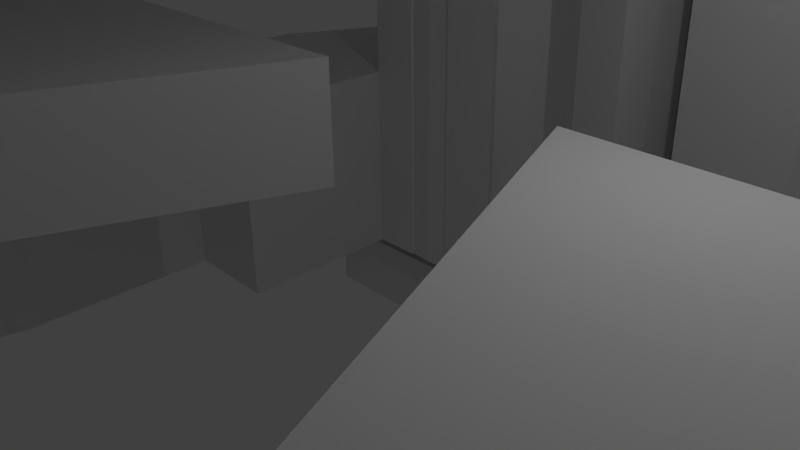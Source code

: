 # Source: Wire_Claw.blend  (saved by Blender 2.71.0; exported with 4.5.12 LTS)
import bpy
from mathutils import Matrix  # noqa: F401  (used for matrix-valued properties, if any)

bpy.ops.wm.read_factory_settings(use_empty=True)
scene = bpy.context.scene
scene.name = 'Scene'

# ---- collections
col_collection_1 = bpy.data.collections.new('Collection 1'); scene.collection.children.link(col_collection_1)

# ---- world
world_world = bpy.data.worlds.new('World'); scene.world = world_world
world_world.color = (0.05088, 0.05088, 0.05088)
world_world.use_sun_shadow = False
world_world.sun_shadow_jitter_overblur = 0.0
world_world.cycles.sampling_method = 'MANUAL'
world_world.cycles.sample_map_resolution = 256

# ---- cameras
cam_camera = bpy.data.cameras.new('Camera')
cam_camera.clip_end = 100.0
cam_camera.lens = 35.0
cam_camera.sensor_width = 32.0
cam_camera.sensor_height = 18.0
cam_camera.ortho_scale = 7.314
cam_camera.dof.focus_distance = 0.0
cam_camera.dof.aperture_fstop = 128.0

# ---- lights
light_lamp = bpy.data.lights.new('Lamp', 'POINT')
light_lamp.transmission_factor = 0.0
light_lamp.cutoff_distance = 30.0
light_lamp.energy = 100.0
light_lamp.shadow_buffer_clip_start = 1.001
light_lamp.shadow_soft_size = 0.1
light_lamp.shadow_maximum_resolution = 0.006
light_lamp.use_absolute_resolution = True
light_lamp.cycles.use_multiple_importance_sampling = False

# ---- meshes
me_plane_009 = bpy.data.meshes.new('Plane.009')
me_plane_009.from_pydata([(-3.19, 4.5, 1.5), (0.0, 4.5, 1.5), (0.0, 8.0, 1.5), (-4.0, 8.0, 1.5), (-4.0, 4.928, 1.5), (-3.735, 4.848, 1.5), (-3.389, 4.663, 1.5), (-4.0, 1.0, 1.5), (0.0, 1.0, 1.5), (-3.086, 4.414, 1.5), (-2.837, 4.111, 1.5), (-2.652, 3.765, 1.5), (-2.538, 3.39, 1.5), (-2.5, 3.0, 1.5), (-2.538, 2.61, 1.5), (-2.652, 2.235, 1.5), (-2.837, 1.889, 1.5), (-3.086, 1.586, 1.5), (-3.389, 1.337, 1.5), (-3.735, 1.152, 1.5), (-4.0, 1.072, 1.5), (3.19, 4.5, 1.5), (3.389, 4.663, 1.5), (3.735, 4.848, 1.5), (4.0, 4.928, 1.5), (4.0, 8.0, 1.5), (0.0, 11.5, 1.5), (-4.0, 11.5, 1.5), (-8.0, 4.5, 1.5), (-5.81, 4.5, 1.5), (-5.611, 4.663, 1.5), (-5.265, 4.848, 1.5), (-4.89, 4.962, 1.5), (-4.5, 5.0, 1.5), (-4.11, 4.962, 1.5), (-8.0, 8.0, 1.5), (-4.5, 1.0, 1.5), (-4.11, 1.038, 1.5), (-4.0, 1.0, 0.0), (0.0, 1.0, 0.0), (4.0, 1.0, 1.5), (4.0, 1.072, 1.5), (3.735, 1.152, 1.5), (3.389, 1.337, 1.5), (3.086, 1.586, 1.5), (2.837, 1.889, 1.5), (2.652, 2.235, 1.5), (2.538, 2.61, 1.5), (2.5, 3.0, 1.5), (2.538, 3.39, 1.5), (2.652, 3.765, 1.5), (2.837, 4.111, 1.5), (3.086, 4.414, 1.5), (3.086, 4.414, 0.0), (3.19, 4.5, 0.0), (3.389, 4.663, 0.0), (3.735, 4.848, 0.0), (4.0, 4.928, 0.0), (4.11, 4.962, 0.0), (4.11, 4.962, 1.5), (5.81, 4.5, 1.5), (8.0, 4.5, 1.5), (8.0, 8.0, 1.5), (4.5, 5.0, 1.5), (4.89, 4.962, 1.5), (5.265, 4.848, 1.5), (5.611, 4.663, 1.5), (4.0, 11.5, 1.5), (0.0, 15.0, 1.5), (-4.0, 15.0, 1.5), (-8.0, 8.0, 0.0), (-8.0, 4.5, 0.0), (-8.0, 1.0, 1.5), (-4.89, 1.038, 1.5), (-5.265, 1.152, 1.5), (-5.611, 1.337, 1.5), (-5.914, 1.586, 1.5), (-6.163, 1.889, 1.5), (-6.348, 2.235, 1.5), (-6.462, 2.61, 1.5), (-6.5, 3.0, 1.5), (-6.462, 3.39, 1.5), (-6.348, 3.765, 1.5), (-6.163, 4.111, 1.5), (-5.914, 4.414, 1.5), (-4.5, 1.0, 0.0), (-4.0, 1.072, 0.0), (-3.735, 1.152, 0.0), (-3.389, 1.337, 0.0), (-3.086, 1.586, 0.0), (-2.837, 1.889, 0.0), (-2.652, 2.235, 0.0), (-2.538, 2.61, 0.0), (-2.5, 3.0, 0.0), (-2.538, 3.39, 0.0), (-2.652, 3.765, 0.0), (-2.837, 4.111, 0.0), (-3.086, 4.414, 0.0), (-3.19, 4.5, 0.0), (0.0, 4.5, 0.0), (4.0, 1.0, 0.0), (4.5, 1.0, 1.5), (4.11, 1.038, 1.5), (4.0, 1.072, 0.0), (3.735, 1.152, 0.0), (3.389, 1.337, 0.0), (3.086, 1.586, 0.0), (2.837, 1.889, 0.0), (2.652, 2.235, 0.0), (2.538, 2.61, 0.0), (2.5, 3.0, 0.0), (2.538, 3.39, 0.0), (2.652, 3.765, 0.0), (2.837, 4.111, 0.0), (0.0, 8.0, 0.0), (4.0, 8.0, 0.0), (8.0, 8.0, 0.0), (8.0, 4.5, 0.0), (5.81, 4.5, 0.0), (5.611, 4.663, 0.0), (5.265, 4.848, 0.0), (4.89, 4.962, 0.0), (4.5, 5.0, 0.0), (5.914, 4.414, 0.0), (5.914, 4.414, 1.5), (8.0, 1.0, 1.5), (6.163, 4.111, 1.5), (6.348, 3.765, 1.5), (6.462, 3.39, 1.5), (6.5, 3.0, 1.5), (6.462, 2.61, 1.5), (6.348, 2.235, 1.5), (6.163, 1.889, 1.5), (5.914, 1.586, 1.5), (5.611, 1.337, 1.5), (5.265, 1.152, 1.5), (4.89, 1.038, 1.5), (4.0, 15.0, 1.5), (-4.0, 11.5, 0.0), (-4.0, 15.0, 0.0), (0.0, 15.0, 0.0), (-4.0, 8.0, 0.0), (-4.0, 4.928, 0.0), (-4.11, 4.962, 0.0), (-4.5, 5.0, 0.0), (-4.89, 4.962, 0.0), (-5.265, 4.848, 0.0), (-5.611, 4.663, 0.0), (-5.81, 4.5, 0.0), (-8.0, 1.0, 0.0), (-4.11, 1.038, 0.0), (-3.389, 4.663, 0.0), (-3.735, 4.848, 0.0), (4.5, 1.0, 0.0), (4.11, 1.038, 0.0), (0.0, 11.5, 0.0), (4.0, 11.5, 0.0), (8.0, 1.0, 0.0), (4.89, 1.038, 0.0), (5.265, 1.152, 0.0), (5.611, 1.337, 0.0), (5.914, 1.586, 0.0), (6.163, 1.889, 0.0), (6.348, 2.235, 0.0), (6.462, 2.61, 0.0), (6.5, 3.0, 0.0), (6.462, 3.39, 0.0), (6.348, 3.765, 0.0), (6.163, 4.111, 0.0), (4.0, 15.0, 0.0), (-5.914, 4.414, 0.0), (-6.163, 4.111, 0.0), (-6.348, 3.765, 0.0), (-6.462, 3.39, 0.0), (-6.5, 3.0, 0.0), (-6.462, 2.61, 0.0), (-6.348, 2.235, 0.0), (-6.163, 1.889, 0.0), (-5.914, 1.586, 0.0), (-5.611, 1.337, 0.0), (-5.265, 1.152, 0.0), (-4.89, 1.038, 0.0)], [], [(0, 1, 2, 3, 4, 5, 6), (7, 8, 1, 0, 9, 10, 11, 12, 13, 14, 15, 16, 17, 18, 19, 20), (1, 21, 22, 23, 24, 25, 2), (3, 2, 26, 27), (28, 29, 30, 31, 32, 33, 34, 4, 3, 35), (36, 7, 20, 37), (38, 39, 8, 7), (8, 40, 41, 42, 43, 44, 45, 46, 47, 48, 49, 50, 51, 52, 21, 1), (53, 54, 55, 22, 21, 52), (55, 56, 23, 22), (56, 57, 58, 59, 24, 23), (60, 61, 62, 25, 24, 59, 63, 64, 65, 66), (2, 25, 67, 26), (3, 27, 35), (27, 26, 68, 69), (70, 71, 28, 35), (72, 36, 73, 74, 75, 76, 77, 78, 79, 80, 81, 82, 83, 84, 29, 28), (85, 38, 7, 36), (38, 86, 87, 88, 89, 90, 91, 92, 93, 94, 95, 96, 97, 98, 99, 39), (39, 100, 40, 8), (40, 101, 102, 41), (104, 105, 43, 42), (105, 106, 44, 43), (106, 107, 45, 44), (107, 108, 46, 45), (108, 109, 47, 46), (109, 110, 48, 47), (110, 111, 49, 48), (111, 112, 50, 49), (112, 113, 51, 50), (113, 53, 52, 51), (39, 99, 54, 53, 113, 112, 111, 110, 109, 108, 107, 106, 105, 104, 103, 100), (99, 114, 115, 57, 56, 55, 54), (57, 115, 116, 117, 118, 119, 120, 121, 122, 58), (58, 122, 63, 59), (119, 118, 123, 124, 60, 66), (101, 125, 61, 60, 124, 126, 127, 128, 129, 130, 131, 132, 133, 134, 135, 136), (117, 116, 62, 61), (25, 62, 67), (122, 121, 64, 63), (121, 120, 65, 64), (120, 119, 66, 65), (26, 67, 137, 68), (138, 70, 35, 27), (139, 138, 27, 69), (140, 139, 69, 68), (71, 70, 141, 142, 143, 144, 145, 146, 147, 148), (71, 149, 72, 28), (36, 72, 149, 85), (86, 38, 85, 150), (142, 141, 114, 99, 98, 151, 152), (101, 40, 100, 153), (153, 154, 102, 101), (104, 42, 41, 102, 154, 103), (100, 103, 154, 153), (114, 155, 156, 115), (115, 156, 116), (118, 117, 157, 153, 158, 159, 160, 161, 162, 163, 164, 165, 166, 167, 168, 123), (123, 168, 126, 124), (158, 153, 101, 136), (153, 157, 125, 101), (157, 117, 61, 125), (168, 167, 127, 126), (167, 166, 128, 127), (166, 165, 129, 128), (165, 164, 130, 129), (164, 163, 131, 130), (163, 162, 132, 131), (162, 161, 133, 132), (161, 160, 134, 133), (160, 159, 135, 134), (159, 158, 136, 135), (116, 156, 67, 62), (169, 137, 67, 156), (140, 68, 137, 169), (141, 70, 138), (138, 139, 140, 155), (149, 71, 148, 170, 171, 172, 173, 174, 175, 176, 177, 178, 179, 180, 181, 85), (141, 138, 155, 114), (155, 140, 169, 156), (144, 143, 34, 33), (145, 144, 33, 32), (143, 142, 152, 5, 4, 34), (146, 145, 32, 31), (152, 151, 6, 5), (147, 146, 31, 30), (151, 98, 97, 9, 0, 6), (170, 148, 147, 30, 29, 84), (97, 96, 10, 9), (171, 170, 84, 83), (96, 95, 11, 10), (172, 171, 83, 82), (95, 94, 12, 11), (173, 172, 82, 81), (94, 93, 13, 12), (174, 173, 81, 80), (93, 92, 14, 13), (175, 174, 80, 79), (92, 91, 15, 14), (176, 175, 79, 78), (91, 90, 16, 15), (177, 176, 78, 77), (90, 89, 17, 16), (178, 177, 77, 76), (89, 88, 18, 17), (179, 178, 76, 75), (88, 87, 19, 18), (180, 179, 75, 74), (87, 86, 150, 37, 20, 19), (181, 180, 74, 73), (150, 85, 36, 37), (85, 181, 73, 36)])
me_plane_009.use_remesh_preserve_volume = False
me_plane_009.use_remesh_preserve_attributes = False
me_plane_009.use_mirror_vertex_groups = False
me_plane_009.update()
me_plane_010 = bpy.data.meshes.new('Plane.010')
me_plane_010.from_pydata([(-4.0, 4.5, 1.5), (0.0, 4.5, 1.5), (0.0, 8.0, 1.5), (-4.0, 8.0, 1.5), (-8.0, 4.5, 1.5), (-8.0, 8.0, 1.5), (-4.0, 1.0, 1.5), (0.0, 1.0, 1.5), (-4.0, 3.489, 1.5), (-3.918, 3.389, 1.5), (-3.853, 3.268, 1.5), (-3.813, 3.137, 1.5), (-3.8, 3.0, 1.5), (-3.813, 2.863, 1.5), (-3.853, 2.732, 1.5), (-3.918, 2.611, 1.5), (-4.0, 2.511, 1.5), (4.0, 4.5, 1.5), (4.0, 8.0, 1.5), (0.0, 11.5, 1.5), (-4.0, 11.5, 1.5), (-8.0, 8.0, 1.431e-06), (-8.0, 4.5, 1.431e-06), (-8.0, 1.0, 1.5), (-4.005, 2.505, 1.5), (-4.111, 2.418, 1.5), (-4.232, 2.353, 1.5), (-4.363, 2.313, 1.5), (-4.5, 2.3, 1.5), (-4.637, 2.313, 1.5), (-4.768, 2.353, 1.5), (-4.889, 2.418, 1.5), (-4.995, 2.505, 1.5), (-5.082, 2.611, 1.5), (-5.147, 2.732, 1.5), (-5.187, 2.863, 1.5), (-5.2, 3.0, 1.5), (-5.187, 3.137, 1.5), (-5.147, 3.268, 1.5), (-5.082, 3.389, 1.5), (-4.995, 3.495, 1.5), (-4.889, 3.582, 1.5), (-4.768, 3.647, 1.5), (-4.637, 3.687, 1.5), (-4.5, 3.7, 1.5), (-4.363, 3.687, 1.5), (-4.232, 3.647, 1.5), (-4.111, 3.582, 1.5), (-4.005, 3.495, 1.5), (-4.0, 1.0, 1.431e-06), (0.0, 1.0, 1.431e-06), (4.0, 1.0, 1.5), (4.0, 2.511, 1.5), (3.918, 2.611, 1.5), (3.853, 2.732, 1.5), (3.813, 2.863, 1.5), (3.8, 3.0, 1.5), (3.813, 3.137, 1.5), (3.853, 3.268, 1.5), (3.918, 3.389, 1.5), (4.0, 3.489, 1.5), (8.0, 4.5, 1.5), (8.0, 8.0, 1.5), (4.0, 11.5, 1.5), (0.0, 15.0, 1.5), (-4.0, 15.0, 1.5), (-4.0, 11.5, 1.431e-06), (-4.0, 8.0, 1.431e-06), (-4.0, 4.5, 1.431e-06), (-8.0, 1.0, 1.431e-06), (-4.0, 2.511, 1.431e-06), (-3.918, 2.611, 1.431e-06), (-3.853, 2.732, 1.431e-06), (-3.813, 2.863, 1.431e-06), (-3.8, 3.0, 1.431e-06), (-3.813, 3.137, 1.431e-06), (-3.853, 3.268, 1.431e-06), (-3.918, 3.389, 1.431e-06), (-4.0, 3.489, 1.431e-06), (0.0, 4.5, 1.431e-06), (4.0, 1.0, 1.431e-06), (8.0, 1.0, 1.5), (4.005, 3.495, 1.5), (4.111, 3.582, 1.5), (4.232, 3.647, 1.5), (4.363, 3.687, 1.5), (4.5, 3.7, 1.5), (4.637, 3.687, 1.5), (4.768, 3.647, 1.5), (4.889, 3.582, 1.5), (4.995, 3.495, 1.5), (5.082, 3.389, 1.5), (5.147, 3.268, 1.5), (5.187, 3.137, 1.5), (5.2, 3.0, 1.5), (5.187, 2.863, 1.5), (5.147, 2.732, 1.5), (5.082, 2.611, 1.5), (4.995, 2.505, 1.5), (4.889, 2.418, 1.5), (4.768, 2.353, 1.5), (4.637, 2.313, 1.5), (4.5, 2.3, 1.5), (4.363, 2.313, 1.5), (4.232, 2.353, 1.5), (4.111, 2.418, 1.5), (4.005, 2.505, 1.5), (4.0, 2.511, 1.431e-06), (3.918, 2.611, 1.431e-06), (3.853, 2.732, 1.431e-06), (3.813, 2.863, 1.431e-06), (3.8, 3.0, 1.431e-06), (3.813, 3.137, 1.431e-06), (3.853, 3.268, 1.431e-06), (3.918, 3.389, 1.431e-06), (4.0, 3.489, 1.431e-06), (8.0, 4.5, 1.431e-06), (8.0, 8.0, 1.431e-06), (4.0, 15.0, 1.5), (-4.0, 15.0, 11.5), (-4.0, 11.5, 11.5), (0.0, 15.0, 11.5), (-4.0, 15.0, 11.5), (-6.0, 11.5, 1.5), (-6.0, 11.5, 1.431e-06), (-4.005, 3.495, 1.431e-06), (-4.111, 3.582, 1.431e-06), (-4.232, 3.647, 1.431e-06), (-4.363, 3.687, 1.431e-06), (-4.5, 3.7, 1.431e-06), (-4.637, 3.687, 1.431e-06), (-4.768, 3.647, 1.431e-06), (-4.889, 3.582, 1.431e-06), (-4.995, 3.495, 1.431e-06), (-5.082, 3.389, 1.431e-06), (-5.147, 3.268, 1.431e-06), (-5.187, 3.137, 1.431e-06), (-5.2, 3.0, 1.431e-06), (-5.187, 2.863, 1.431e-06), (-5.147, 2.732, 1.431e-06), (-5.082, 2.611, 1.431e-06), (-4.995, 2.505, 1.431e-06), (-4.889, 2.418, 1.431e-06), (-4.768, 2.353, 1.431e-06), (-4.637, 2.313, 1.431e-06), (-4.5, 2.3, 1.431e-06), (-4.363, 2.313, 1.431e-06), (-4.232, 2.353, 1.431e-06), (-4.111, 2.418, 1.431e-06), (-4.005, 2.505, 1.431e-06), (0.0, 8.0, 1.431e-06), (4.0, 4.5, 1.431e-06), (8.0, 1.0, 1.431e-06), (4.005, 3.495, 1.431e-06), (4.111, 3.582, 1.431e-06), (4.232, 3.647, 1.431e-06), (4.363, 3.687, 1.431e-06), (4.5, 3.7, 1.431e-06), (4.637, 3.687, 1.431e-06), (4.768, 3.647, 1.431e-06), (4.889, 3.582, 1.431e-06), (4.995, 3.495, 1.431e-06), (5.082, 3.389, 1.431e-06), (5.147, 3.268, 1.431e-06), (5.187, 3.137, 1.431e-06), (5.2, 3.0, 1.431e-06), (5.187, 2.863, 1.431e-06), (5.147, 2.732, 1.431e-06), (5.082, 2.611, 1.431e-06), (4.995, 2.505, 1.431e-06), (4.889, 2.418, 1.431e-06), (4.768, 2.353, 1.431e-06), (4.637, 2.313, 1.431e-06), (4.5, 2.3, 1.431e-06), (4.363, 2.313, 1.431e-06), (4.232, 2.353, 1.431e-06), (4.111, 2.418, 1.431e-06), (4.005, 2.505, 1.431e-06), (4.0, 8.0, 1.431e-06), (4.0, 11.5, 1.431e-06), (4.0, 11.5, 11.5), (4.0, 15.0, 11.5), (4.0, 15.0, 11.5), (-6.0, 11.5, 11.5), (-6.0, 15.0, 1.5), (-6.0, 15.0, 11.5), (-6.0, 15.0, 11.5), (2.776e-16, 15.0, 13.0), (-0.3902, 15.0, 13.04), (-0.7654, 15.0, 13.15), (-1.111, 15.0, 13.34), (-1.414, 15.0, 13.59), (-1.663, 15.0, 13.89), (-1.848, 15.0, 14.23), (-1.962, 15.0, 14.61), (-2.0, 15.0, 15.0), (-1.962, 15.0, 15.39), (-1.848, 15.0, 15.77), (-1.663, 15.0, 16.11), (-1.414, 15.0, 16.41), (-1.31, 15.0, 16.5), (-4.0, 15.0, 16.5), (-4.0, 15.0, 1.431e-06), (-6.0, 15.0, 1.431e-06), (0.0, 11.5, 1.431e-06), (6.0, 11.5, 1.431e-06), (6.0, 11.5, 1.5), (6.0, 15.0, 1.5), (6.0, 15.0, 11.5), (6.0, 11.5, 11.5), (6.0, 15.0, 11.5), (4.0, 15.0, 16.5), (1.31, 15.0, 16.5), (1.414, 15.0, 16.41), (1.663, 15.0, 16.11), (1.848, 15.0, 15.77), (1.962, 15.0, 15.39), (2.0, 15.0, 15.0), (1.962, 15.0, 14.61), (1.848, 15.0, 14.23), (1.663, 15.0, 13.89), (1.414, 15.0, 13.59), (1.111, 15.0, 13.34), (0.7654, 15.0, 13.15), (0.3902, 15.0, 13.04), (-6.0, 17.0, 1.5), (-6.0, 17.0, 11.5), (-6.0, 15.0, 16.5), (5.551e-17, 17.0, 13.0), (-0.3902, 17.0, 13.04), (-0.7654, 17.0, 13.15), (-1.111, 17.0, 13.34), (-1.414, 17.0, 13.59), (-1.663, 17.0, 13.89), (-1.848, 17.0, 14.23), (-1.962, 17.0, 14.61), (-2.0, 17.0, 15.0), (-1.962, 17.0, 15.39), (-1.848, 17.0, 15.77), (-1.663, 17.0, 16.11), (-1.414, 17.0, 16.41), (-1.111, 15.0, 16.66), (-1.31, 17.0, 16.5), (-1.111, 17.0, 16.66), (-0.7654, 15.0, 16.85), (-0.3902, 15.0, 16.96), (-6.517e-07, 15.0, 17.0), (0.0, 15.0, 17.0), (0.0, 15.0, 18.5), (-4.0, 15.0, 18.5), (-6.0, 17.0, 1.431e-06), (-4.0, 17.0, 1.431e-06), (0.0, 15.0, 1.431e-06), (4.0, 15.0, 1.431e-06), (6.0, 15.0, 1.431e-06), (6.0, 17.0, 1.5), (6.0, 17.0, 11.5), (4.0, 17.0, 11.5), (4.0, 17.0, 16.5), (4.0, 15.0, 18.5), (0.3902, 15.0, 16.96), (0.7654, 15.0, 16.85), (1.111, 15.0, 16.66), (1.414, 17.0, 16.41), (1.663, 17.0, 16.11), (1.848, 17.0, 15.77), (1.962, 17.0, 15.39), (2.0, 17.0, 15.0), (1.962, 17.0, 14.61), (1.848, 17.0, 14.23), (1.663, 17.0, 13.89), (1.414, 17.0, 13.59), (1.111, 17.0, 13.34), (0.7654, 17.0, 13.15), (0.3902, 17.0, 13.04), (-4.0, 17.0, 1.5), (-4.0, 17.0, 11.5), (-6.0, 17.0, 16.5), (-6.0, 15.0, 18.5), (0.0, 17.0, 11.5), (-4.0, 17.0, 16.5), (-0.7654, 17.0, 16.85), (-4.0, 17.0, 18.5), (0.0, 17.0, 18.5), (0.0, 17.0, 17.0), (-6.517e-07, 17.0, 17.0), (-0.3902, 17.0, 16.96), (0.3902, 17.0, 16.96), (0.0, 17.0, 1.431e-06), (4.0, 17.0, 1.431e-06), (6.0, 17.0, 1.431e-06), (4.0, 17.0, 1.5), (1.31, 17.0, 16.5), (4.0, 17.0, 18.5), (0.7654, 17.0, 16.85), (1.111, 17.0, 16.66), (0.0, 17.0, 1.5), (-6.0, 17.0, 18.5)], [], [(0, 1, 2, 3), (4, 0, 3, 5), (6, 7, 1, 0, 8, 9, 10, 11, 12, 13, 14, 15, 16), (1, 17, 18, 2), (3, 2, 19, 20), (21, 22, 4, 5), (23, 6, 16, 24, 25, 26, 27, 28, 29, 30, 31, 32, 33, 34, 35, 36, 37, 38, 39, 40, 41, 42, 43, 44, 45, 46, 47, 48, 8, 0, 4), (3, 20, 5), (49, 50, 7, 6), (7, 51, 52, 53, 54, 55, 56, 57, 58, 59, 60, 17, 1), (17, 61, 62, 18), (2, 18, 63, 19), (20, 19, 64, 65), (66, 21, 5, 20), (22, 21, 67, 68), (22, 69, 23, 4), (69, 49, 6, 23), (49, 70, 71, 72, 73, 74, 75, 76, 77, 78, 68, 79, 50), (50, 80, 51, 7), (51, 81, 61, 17, 60, 82, 83, 84, 85, 86, 87, 88, 89, 90, 91, 92, 93, 94, 95, 96, 97, 98, 99, 100, 101, 102, 103, 104, 105, 106, 52), (177, 107, 108, 53, 52, 106), (108, 109, 54, 53), (109, 110, 55, 54), (110, 111, 56, 55), (111, 112, 57, 56), (112, 113, 58, 57), (113, 114, 59, 58), (60, 59, 114, 115, 153, 82), (116, 117, 62, 61), (18, 62, 63), (19, 63, 118, 64), (20, 65, 119, 120), (65, 64, 121, 122), (66, 20, 123, 124), (67, 21, 66), (69, 22, 68, 78, 125, 126, 127, 128, 129, 130, 131, 132, 133, 134, 135, 136, 137, 138, 139, 140, 141, 142, 143, 144, 145, 146, 147, 148, 149, 70, 49), (68, 67, 150, 79), (50, 79, 151, 115, 114, 113, 112, 111, 110, 109, 108, 107, 80), (80, 152, 81, 51), (152, 116, 61, 81), (153, 154, 83, 82), (154, 155, 84, 83), (155, 156, 85, 84), (156, 157, 86, 85), (157, 158, 87, 86), (158, 159, 88, 87), (159, 160, 89, 88), (160, 161, 90, 89), (161, 162, 91, 90), (162, 163, 92, 91), (163, 164, 93, 92), (164, 165, 94, 93), (165, 166, 95, 94), (166, 167, 96, 95), (167, 168, 97, 96), (168, 169, 98, 97), (169, 170, 99, 98), (170, 171, 100, 99), (171, 172, 101, 100), (172, 173, 102, 101), (173, 174, 103, 102), (174, 175, 104, 103), (175, 176, 105, 104), (176, 177, 106, 105), (151, 178, 117, 116), (117, 179, 63, 62), (118, 63, 180, 181), (64, 118, 182, 121), (123, 20, 120, 183), (65, 184, 185, 119), (120, 119, 185, 183), (184, 65, 122, 186), (122, 121, 187, 188, 189, 190, 191, 192, 193, 194, 195, 196, 197, 198, 199, 200, 201), (202, 66, 124, 203), (203, 124, 123, 184), (67, 66, 204, 150), (79, 150, 178, 151), (80, 107, 177, 176, 175, 174, 173, 172, 171, 170, 169, 168, 167, 166, 165, 164, 163, 162, 161, 160, 159, 158, 157, 156, 155, 154, 153, 115, 151, 116, 152), (178, 179, 117), (63, 179, 205, 206), (207, 118, 181, 208), (63, 206, 209, 180), (181, 180, 209, 208), (118, 207, 210, 182), (121, 182, 211, 212, 213, 214, 215, 216, 217, 218, 219, 220, 221, 222, 223, 224, 187), (184, 123, 183, 185), (225, 184, 186, 226), (186, 122, 201, 227), (188, 187, 228, 229), (189, 188, 229, 230), (190, 189, 230, 231), (191, 190, 231, 232), (192, 191, 232, 233), (193, 192, 233, 234), (194, 193, 234, 235), (195, 194, 235, 236), (196, 195, 236, 237), (197, 196, 237, 238), (198, 197, 238, 239), (199, 198, 239, 240), (241, 200, 199, 240, 242, 243), (201, 200, 241, 244, 245, 246, 247, 248, 249), (202, 203, 250, 251), (66, 202, 252, 204), (203, 184, 225, 250), (150, 204, 179, 178), (179, 253, 254, 205), (205, 254, 207, 206), (206, 207, 208, 209), (207, 255, 256, 210), (182, 210, 256, 257), (182, 257, 258, 211), (212, 211, 259, 248, 247, 260, 261, 262), (213, 212, 262, 295, 292, 263), (214, 213, 263, 264), (215, 214, 264, 265), (216, 215, 265, 266), (217, 216, 266, 267), (218, 217, 267, 268), (219, 218, 268, 269), (220, 219, 269, 270), (221, 220, 270, 271), (222, 221, 271, 272), (223, 222, 272, 273), (224, 223, 273, 274), (187, 224, 274, 228), (275, 225, 226, 276), (226, 186, 227, 277), (227, 201, 249, 278), (279, 276, 280, 242, 240, 239, 238, 237, 236, 235, 234, 233, 232, 231, 230, 229, 228), (244, 241, 243, 281), (242, 280, 282, 283, 284, 285, 286, 281, 243), (245, 244, 281, 286), (246, 245, 286, 285), (260, 247, 246, 285, 284, 287), (249, 248, 283, 282), (252, 202, 251, 288), (275, 251, 250, 225), (204, 252, 253, 179), (254, 253, 289, 290), (207, 254, 290, 255), (255, 291, 257, 256), (257, 279, 228, 274, 273, 272, 271, 270, 269, 268, 267, 266, 265, 264, 263, 292, 258), (211, 258, 293, 259), (248, 259, 293, 283), (261, 260, 287, 294), (262, 261, 294, 295), (296, 275, 276, 279), (276, 226, 277, 280), (277, 227, 278, 297), (278, 249, 282, 297), (280, 277, 297, 282), (258, 292, 295, 294, 287, 284, 283, 293), (253, 252, 288, 289), (288, 251, 275, 296), (289, 291, 255, 290), (291, 296, 279, 257), (289, 288, 296, 291), (129, 128, 45, 44), (130, 129, 44, 43), (128, 127, 46, 45), (131, 130, 43, 42), (127, 126, 47, 46), (132, 131, 42, 41), (126, 125, 48, 47), (133, 132, 41, 40), (125, 78, 77, 9, 8, 48), (134, 133, 40, 39), (77, 76, 10, 9), (135, 134, 39, 38), (76, 75, 11, 10), (136, 135, 38, 37), (75, 74, 12, 11), (137, 136, 37, 36), (74, 73, 13, 12), (138, 137, 36, 35), (73, 72, 14, 13), (139, 138, 35, 34), (72, 71, 15, 14), (140, 139, 34, 33), (71, 70, 149, 24, 16, 15), (141, 140, 33, 32), (149, 148, 25, 24), (142, 141, 32, 31), (148, 147, 26, 25), (143, 142, 31, 30), (147, 146, 27, 26), (144, 143, 30, 29), (146, 145, 28, 27), (145, 144, 29, 28)])
me_plane_010.use_remesh_preserve_volume = False
me_plane_010.use_remesh_preserve_attributes = False
me_plane_010.use_mirror_vertex_groups = False
me_plane_010.update()
me_plane_005 = bpy.data.meshes.new('Plane.005')
me_plane_005.from_pydata([(-10.0, -6.5, 0.0), (-10.0, 1.0, 0.0), (-2.0, 1.0, 0.0), (-5.0, -6.5, 0.0), (-5.0, -14.0, 0.0), (-12.0, -6.5, 0.0), (-12.0, 1.0, 0.0), (-10.0, 1.0, 2.0), (-2.0, 1.0, 2.0), (-6.664, -15.11, 0.0), (-11.66, -7.609, 0.0), (-12.0, -6.5, 2.0), (-12.0, 1.0, 2.0), (-10.0, -6.5, 2.0), (-5.0, -6.5, 2.0), (-5.0, -16.0, 0.0), (-6.664, -15.11, 2.0), (-11.66, -7.609, 2.0), (-12.0, -6.5, 7.0), (-12.0, 1.0, 7.0), (-10.0, 1.0, 7.0), (-10.0, -6.5, 7.0), (-5.0, -14.0, 2.0), (-2.274e-13, -14.0, 0.0), (0.0, -16.0, 0.0), (-5.0, -16.0, 2.0), (-6.664, -15.11, 7.0), (-11.66, -7.609, 7.0), (-12.0, -6.5, 9.0), (-12.0, 1.0, 9.0), (-10.0, 1.0, 9.0), (-5.0, -14.0, 7.0), (-5.0, -6.5, 7.0), (-2.0, 1.0, 7.0), (-2.274e-13, -14.0, 2.0), (0.0, -16.0, 2.0), (-5.0, -16.0, 7.0), (-6.664, -15.11, 9.0), (-11.66, -7.609, 9.0), (-10.0, -6.5, 9.0), (-2.0, 1.0, 9.0), (9.095e-13, -14.0, 7.0), (0.0, -16.0, 7.0), (-5.0, -16.0, 9.0), (-5.0, -14.0, 9.0), (-5.0, -14.0, 9.0), (-5.0, -14.0, 9.0), (-5.0, -6.5, 9.0), (0.0, -14.0, 9.0), (-9.095e-13, -16.0, 9.0), (-5.0, -14.0, 9.0), (-12.0, -6.5, 13.0), (-12.0, 1.0, 13.0), (-10.0, 1.0, 13.0), (-10.0, -6.5, 13.0)], [], [(0, 1, 2, 3), (4, 0, 3), (0, 5, 6, 1), (2, 1, 7, 8), (4, 9, 10, 0), (0, 10, 5), (6, 5, 11, 12), (1, 6, 12, 7), (8, 7, 13, 14), (4, 15, 9), (10, 9, 16, 17), (5, 10, 17, 11), (12, 11, 18, 19), (7, 12, 19, 20), (13, 7, 20, 21), (14, 13, 22), (23, 24, 15, 4), (9, 15, 25, 16), (17, 16, 26, 27), (11, 17, 27, 18), (19, 18, 28, 29), (20, 19, 29, 30), (22, 13, 21, 31), (32, 21, 20, 33), (34, 35, 24, 23), (15, 24, 35, 25), (16, 25, 36, 26), (27, 26, 37, 38), (18, 27, 38, 28), (28, 39, 54, 51), (33, 20, 30, 40), (31, 21, 32), (41, 42, 35, 34), (25, 35, 42, 36), (26, 36, 43, 37), (44, 39, 38, 37, 45, 46), (39, 28, 38), (40, 30, 39, 47), (48, 49, 42, 41), (36, 42, 49, 43), (45, 37, 43, 50), (47, 39, 44), (50, 43, 49, 48), (2, 8, 14, 3), (46, 45, 50, 48, 41, 34, 23, 4), (54, 53, 52, 51), (29, 28, 51, 52), (39, 30, 53, 54), (30, 29, 52, 53), (40, 47, 32, 33), (14, 22, 46, 4, 3), (44, 46, 22, 31, 32, 47)])
me_plane_005.use_remesh_preserve_volume = False
me_plane_005.use_remesh_preserve_attributes = False
me_plane_005.use_mirror_vertex_groups = False
me_plane_005.update()
me_plane_001 = bpy.data.meshes.new('Plane.001')
me_plane_001.from_pydata([(-10.0, -6.5, 0.0), (-10.0, 1.0, 0.0), (-2.0, 1.0, 0.0), (-5.0, -6.5, 0.0), (-5.0, -14.0, 0.0), (-12.0, -6.5, 0.0), (-12.0, 1.0, 0.0), (-10.0, 1.0, 2.0), (-2.0, 1.0, 2.0), (-6.664, -15.11, 0.0), (-11.66, -7.609, 0.0), (-12.0, -6.5, 2.0), (-12.0, 1.0, 2.0), (-10.0, -6.5, 2.0), (-5.0, -6.5, 2.0), (-5.0, -16.0, 0.0), (-6.664, -15.11, 2.0), (-11.66, -7.609, 2.0), (-12.0, -6.5, 7.0), (-12.0, 1.0, 7.0), (-10.0, 1.0, 7.0), (-10.0, -6.5, 7.0), (-5.0, -14.0, 2.0), (0.0, -14.0, 0.0), (0.0, -16.0, 0.0), (-5.0, -16.0, 2.0), (-6.664, -15.11, 7.0), (-11.66, -7.609, 7.0), (-12.0, -6.5, 9.0), (-12.0, 1.0, 9.0), (-10.0, 1.0, 9.0), (-5.0, -14.0, 7.0), (-2.0, 1.0, 7.0), (-5.0, -6.5, 7.0), (0.0, -14.0, 2.0), (0.0, -16.0, 2.0), (-5.0, -16.0, 7.0), (-6.664, -15.11, 9.0), (-11.66, -7.609, 9.0), (-10.0, -6.5, 9.0), (-2.0, 1.0, 9.0), (0.0, -14.0, 7.0), (0.0, -16.0, 7.0), (-5.0, -16.0, 9.0), (-5.0, -14.0, 9.0), (-5.0, -6.5, 9.0), (0.0, -14.0, 9.0), (0.0, -16.0, 9.0), (-10.0, -6.5, -4.0), (-10.0, 1.0, -4.0), (-12.0, -6.5, -4.0), (-12.0, 1.0, -4.0)], [], [(0, 1, 2, 3), (4, 0, 3), (1, 0, 48, 49), (2, 1, 7, 8), (4, 9, 10, 0), (0, 10, 5), (6, 5, 11, 12), (1, 6, 12, 7), (13, 14, 8, 7), (4, 15, 9), (10, 9, 16, 17), (5, 10, 17, 11), (12, 11, 18, 19), (7, 12, 19, 20), (13, 7, 20, 21), (22, 14, 13), (23, 24, 15, 4), (9, 15, 25, 16), (17, 16, 26, 27), (11, 17, 27, 18), (19, 18, 28, 29), (20, 19, 29, 30), (22, 13, 21, 31), (21, 20, 32, 33), (24, 23, 34, 35), (15, 24, 35, 25), (16, 25, 36, 26), (27, 26, 37, 38), (18, 27, 38, 28), (39, 30, 29, 28), (32, 20, 30, 40), (31, 21, 33), (35, 34, 41, 42), (25, 35, 42, 36), (26, 36, 43, 37), (44, 39, 38, 37), (39, 28, 38), (39, 45, 40, 30), (42, 41, 46, 47), (36, 42, 47, 43), (44, 37, 43), (44, 45, 39), (46, 44, 43, 47), (34, 22, 31, 41), (4, 22, 34, 23), (32, 40, 45, 33), (44, 46, 41, 31), (48, 50, 51, 49), (5, 6, 51, 50), (0, 5, 50, 48), (6, 1, 49, 51), (33, 45, 44, 31), (2, 8, 14, 3), (3, 14, 22, 4)])
me_plane_001.use_remesh_preserve_volume = False
me_plane_001.use_remesh_preserve_attributes = False
me_plane_001.use_mirror_vertex_groups = False
me_plane_001.update()
me_cylinder_008 = bpy.data.meshes.new('Cylinder.008')
me_cylinder_008.from_pydata([(0.0, 7.0, -1.0), (0.0, 7.0, 1.0), (1.366, 6.865, 1.0), (1.366, 6.865, -1.0), (2.679, 6.467, -1.0), (3.889, 5.82, -1.0), (4.95, 4.95, -1.0), (5.82, 3.889, -1.0), (6.467, 2.679, -1.0), (6.865, 1.366, -1.0), (7.0, 5.285e-07, -1.0), (6.865, -1.366, -1.0), (6.467, -2.679, -1.0), (5.82, -3.889, -1.0), (4.95, -4.95, -1.0), (3.889, -5.82, -1.0), (2.679, -6.467, -1.0), (1.366, -6.865, -1.0), (-2.281e-06, -7.0, -1.0), (-1.366, -6.865, -1.0), (-2.679, -6.467, -1.0), (-3.889, -5.82, -1.0), (-4.95, -4.95, -1.0), (-5.82, -3.889, -1.0), (-6.467, -2.679, -1.0), (-6.865, -1.366, -1.0), (-7.0, 6.759e-06, -1.0), (-6.865, 1.366, -1.0), (-6.467, 2.679, -1.0), (-5.82, 3.889, -1.0), (-4.95, 4.95, -1.0), (-3.889, 5.82, -1.0), (-2.679, 6.467, -1.0), (-1.366, 6.865, -1.0), (-1.366, 6.865, 1.0), (-2.281e-06, -7.0, 1.0), (-1.303e-07, -0.4, 1.0), (-0.07804, -0.3923, 1.0), (-0.1531, -0.3696, 1.0), (-0.2222, -0.3326, 1.0), (-0.2828, -0.2828, 1.0), (-0.3326, -0.2222, 1.0), (-0.3696, -0.1531, 1.0), (-0.3923, -0.07804, 1.0), (-0.4, 3.862e-07, 1.0), (-0.3923, 0.07804, 1.0), (-0.3696, 0.1531, 1.0), (-0.3326, 0.2222, 1.0), (-0.2828, 0.2828, 1.0), (-0.2222, 0.3326, 1.0), (-0.1531, 0.3696, 1.0), (-0.07804, 0.3923, 1.0), (0.0, 0.4, 1.0), (0.07804, 0.3923, 1.0), (-2.679, 6.467, 1.0), (-3.889, 5.82, 1.0), (-4.95, 4.95, 1.0), (-5.82, 3.889, 1.0), (-6.467, 2.679, 1.0), (-6.865, 1.366, 1.0), (-7.0, 6.759e-06, 1.0), (-6.865, -1.366, 1.0), (-6.467, -2.679, 1.0), (-5.82, -3.889, 1.0), (-4.95, -4.95, 1.0), (-3.889, -5.82, 1.0), (-2.679, -6.467, 1.0), (-1.366, -6.865, 1.0), (0.1531, 0.3696, 1.0), (0.2222, 0.3326, 1.0), (0.2828, 0.2828, 1.0), (0.3326, 0.2222, 1.0), (0.3696, 0.1531, 1.0), (0.3923, 0.07804, 1.0), (0.4, 3.02e-08, 1.0), (0.3923, -0.07804, 1.0), (0.3696, -0.1531, 1.0), (0.3326, -0.2222, 1.0), (0.2828, -0.2828, 1.0), (0.2222, -0.3326, 1.0), (0.1531, -0.3696, 1.0), (0.07804, -0.3923, 1.0), (1.366, -6.865, 1.0), (2.679, -6.467, 1.0), (3.889, -5.82, 1.0), (4.95, -4.95, 1.0), (5.82, -3.889, 1.0), (6.467, -2.679, 1.0), (6.865, -1.366, 1.0), (7.0, 5.285e-07, 1.0), (6.865, 1.366, 1.0), (6.467, 2.679, 1.0), (5.82, 3.889, 1.0), (4.95, 4.95, 1.0), (3.889, 5.82, 1.0), (2.679, 6.467, 1.0), (0.0, 0.4, 2.0), (0.07804, 0.3923, 2.0), (-0.07804, 0.3923, 2.0), (-0.1531, 0.3696, 2.0), (-0.2222, 0.3326, 2.0), (-0.2828, 0.2828, 2.0), (-0.3326, 0.2222, 2.0), (-0.3696, 0.1531, 2.0), (-0.3923, 0.07804, 2.0), (-0.4, 3.862e-07, 2.0), (-0.3923, -0.07804, 2.0), (-0.3696, -0.1531, 2.0), (-0.3326, -0.2222, 2.0), (-0.2828, -0.2828, 2.0), (-0.2222, -0.3326, 2.0), (-0.1531, -0.3696, 2.0), (-0.07804, -0.3923, 2.0), (-1.303e-07, -0.4, 2.0), (0.07804, -0.3923, 2.0), (0.1531, -0.3696, 2.0), (0.2222, -0.3326, 2.0), (0.2828, -0.2828, 2.0), (0.3326, -0.2222, 2.0), (0.3696, -0.1531, 2.0), (0.3923, -0.07804, 2.0), (0.4, 3.02e-08, 2.0), (0.3923, 0.07804, 2.0), (0.3696, 0.1531, 2.0), (0.3326, 0.2222, 2.0), (0.2828, 0.2828, 2.0), (0.2222, 0.3326, 2.0), (0.1531, 0.3696, 2.0)], [], [(0, 1, 2, 3), (0, 3, 4, 5, 6, 7, 8, 9, 10, 11, 12, 13, 14, 15, 16, 17, 18, 19, 20, 21, 22, 23, 24, 25, 26, 27, 28, 29, 30, 31, 32, 33), (33, 34, 1, 0), (35, 36, 37, 38, 39, 40, 41, 42, 43, 44, 45, 46, 47, 48, 49, 50, 51, 52, 53, 34, 54, 55, 56, 57, 58, 59, 60, 61, 62, 63, 64, 65, 66, 67), (1, 34, 53, 68, 69, 70, 71, 72, 73, 74, 75, 76, 77, 78, 79, 80, 81, 36, 35, 82, 83, 84, 85, 86, 87, 88, 89, 90, 91, 92, 93, 94, 95, 2), (3, 2, 95, 4), (4, 95, 94, 5), (5, 94, 93, 6), (6, 93, 92, 7), (7, 92, 91, 8), (8, 91, 90, 9), (9, 90, 89, 10), (10, 89, 88, 11), (11, 88, 87, 12), (12, 87, 86, 13), (13, 86, 85, 14), (14, 85, 84, 15), (15, 84, 83, 16), (16, 83, 82, 17), (17, 82, 35, 18), (18, 35, 67, 19), (19, 67, 66, 20), (20, 66, 65, 21), (21, 65, 64, 22), (22, 64, 63, 23), (23, 63, 62, 24), (24, 62, 61, 25), (25, 61, 60, 26), (26, 60, 59, 27), (27, 59, 58, 28), (28, 58, 57, 29), (29, 57, 56, 30), (30, 56, 55, 31), (31, 55, 54, 32), (32, 54, 34, 33), (52, 96, 97, 53), (51, 98, 96, 52), (97, 96, 98, 99, 100, 101, 102, 103, 104, 105, 106, 107, 108, 109, 110, 111, 112, 113, 114, 115, 116, 117, 118, 119, 120, 121, 122, 123, 124, 125, 126, 127), (53, 97, 127, 68), (50, 99, 98, 51), (49, 100, 99, 50), (48, 101, 100, 49), (47, 102, 101, 48), (46, 103, 102, 47), (45, 104, 103, 46), (44, 105, 104, 45), (43, 106, 105, 44), (42, 107, 106, 43), (41, 108, 107, 42), (40, 109, 108, 41), (39, 110, 109, 40), (38, 111, 110, 39), (37, 112, 111, 38), (36, 113, 112, 37), (81, 114, 113, 36), (80, 115, 114, 81), (79, 116, 115, 80), (78, 117, 116, 79), (77, 118, 117, 78), (76, 119, 118, 77), (75, 120, 119, 76), (74, 121, 120, 75), (73, 122, 121, 74), (72, 123, 122, 73), (71, 124, 123, 72), (70, 125, 124, 71), (69, 126, 125, 70), (68, 127, 126, 69)])
me_cylinder_008.use_remesh_preserve_volume = False
me_cylinder_008.use_remesh_preserve_attributes = False
me_cylinder_008.use_mirror_vertex_groups = False
me_cylinder_008.update()
me_cylinder_007 = bpy.data.meshes.new('Cylinder.007')
me_cylinder_007.from_pydata([(0.0, 7.0, -1.0), (0.0, 7.0, 1.0), (1.366, 6.865, 1.0), (1.366, 6.865, -1.0), (2.679, 6.467, -1.0), (3.889, 5.82, -1.0), (4.95, 4.95, -1.0), (5.82, 3.889, -1.0), (6.467, 2.679, -1.0), (6.865, 1.366, -1.0), (7.0, 9.537e-07, -1.0), (6.865, -1.366, -1.0), (6.467, -2.679, -1.0), (5.82, -3.889, -1.0), (4.95, -4.95, -1.0), (3.889, -5.82, -1.0), (2.679, -6.467, -1.0), (1.366, -6.865, -1.0), (-2.384e-06, -7.0, -1.0), (-1.366, -6.865, -1.0), (-2.679, -6.467, -1.0), (-3.889, -5.82, -1.0), (-4.95, -4.95, -1.0), (-5.82, -3.889, -1.0), (-6.467, -2.679, -1.0), (-6.865, -1.366, -1.0), (-7.0, 6.676e-06, -1.0), (-6.865, 1.366, -1.0), (-6.467, 2.679, -1.0), (-5.82, 3.889, -1.0), (-4.95, 4.95, -1.0), (-3.889, 5.82, -1.0), (-2.679, 6.467, -1.0), (-1.366, 6.865, -1.0), (-1.366, 6.865, 1.0), (-0.9292, 4.908, 1.0), (0.0, 5.0, 1.0), (0.9755, 4.904, 1.0), (1.913, 4.619, 1.0), (2.778, 4.157, 1.0), (3.536, 3.536, 1.0), (4.157, 2.778, 1.0), (4.619, 1.913, 1.0), (4.904, 0.9755, 1.0), (4.971, 0.2926, 1.0), (4.886, 0.574, 1.0), (4.747, 0.8334, 1.0), (4.561, 1.061, 1.0), (4.333, 1.247, 1.0), (4.074, 1.386, 1.0), (3.793, 1.471, 1.0), (3.5, 1.5, 1.0), (3.207, 1.471, 1.0), (2.926, 1.386, 1.0), (2.667, 1.247, 1.0), (2.439, 1.061, 1.0), (2.253, 0.8334, 1.0), (2.114, 0.574, 1.0), (2.029, 0.2926, 1.0), (2.0, 1.907e-06, 1.0), (2.029, -0.2926, 1.0), (2.114, -0.574, 1.0), (2.253, -0.8334, 1.0), (2.439, -1.061, 1.0), (2.667, -1.247, 1.0), (2.926, -1.386, 1.0), (3.207, -1.471, 1.0), (3.5, -1.5, 1.0), (3.793, -1.471, 1.0), (4.074, -1.386, 1.0), (4.333, -1.247, 1.0), (4.561, -1.061, 1.0), (4.747, -0.8334, 1.0), (4.886, -0.574, 1.0), (4.971, -0.2926, 1.0), (4.904, -0.9755, 1.0), (4.619, -1.913, 1.0), (4.157, -2.778, 1.0), (3.536, -3.536, 1.0), (2.778, -4.157, 1.0), (1.913, -4.619, 1.0), (0.9755, -4.904, 1.0), (-1.431e-06, -5.0, 1.0), (-2.384e-06, -7.0, 1.0), (1.366, -6.865, 1.0), (2.679, -6.467, 1.0), (3.889, -5.82, 1.0), (4.95, -4.95, 1.0), (5.82, -3.889, 1.0), (6.467, -2.679, 1.0), (6.865, -1.366, 1.0), (7.0, 9.537e-07, 1.0), (6.865, 1.366, 1.0), (6.467, 2.679, 1.0), (5.82, 3.889, 1.0), (4.95, 4.95, 1.0), (3.889, 5.82, 1.0), (2.679, 6.467, 1.0), (-1.366, -6.865, 1.0), (-2.679, -6.467, 1.0), (-3.889, -5.82, 1.0), (-4.95, -4.95, 1.0), (-5.82, -3.889, 1.0), (-6.467, -2.679, 1.0), (-6.865, -1.366, 1.0), (-7.0, 6.676e-06, 1.0), (-6.865, 1.366, 1.0), (-6.467, 2.679, 1.0), (-5.82, 3.889, 1.0), (-4.95, 4.95, 1.0), (-3.889, 5.82, 1.0), (-2.679, 6.467, 1.0), (-0.9755, -4.904, 1.0), (-1.913, -4.619, 1.0), (-2.778, -4.157, 1.0), (-3.536, -3.536, 1.0), (-4.157, -2.778, 1.0), (-4.619, -1.913, 1.0), (-4.904, -0.9754, 1.0), (-4.971, -0.2926, 1.0), (-4.886, -0.574, 1.0), (-4.747, -0.8334, 1.0), (-4.561, -1.061, 1.0), (-4.333, -1.247, 1.0), (-4.074, -1.386, 1.0), (-3.793, -1.471, 1.0), (-3.5, -1.5, 1.0), (-3.207, -1.471, 1.0), (-2.926, -1.386, 1.0), (-2.667, -1.247, 1.0), (-2.439, -1.061, 1.0), (-2.253, -0.8334, 1.0), (-2.114, -0.574, 1.0), (-2.029, -0.2926, 1.0), (-2.0, 0.0, 1.0), (-2.029, 0.2926, 1.0), (-2.114, 0.574, 1.0), (-2.253, 0.8334, 1.0), (-2.439, 1.061, 1.0), (-2.667, 1.247, 1.0), (-2.926, 1.386, 1.0), (-3.207, 1.471, 1.0), (-3.5, 1.5, 1.0), (-3.793, 1.471, 1.0), (-4.074, 1.386, 1.0), (-4.333, 1.247, 1.0), (-4.561, 1.061, 1.0), (-4.747, 0.8334, 1.0), (-4.886, 0.574, 1.0), (-4.971, 0.2926, 1.0), (-5.0, 2.861e-06, 1.0), (-5.0, 4.768e-06, 1.0), (-4.904, 0.9755, 1.0), (-4.619, 1.913, 1.0), (-4.157, 2.778, 1.0), (-3.536, 3.536, 1.0), (-2.778, 4.157, 1.0), (-1.913, 4.619, 1.0), (-0.9754, 4.904, 1.0), (0.0, -1.0, 1.0), (0.0, -0.4, 1.0), (-0.07804, -0.3923, 1.0), (-0.1531, -0.3696, 1.0), (-0.2222, -0.3326, 1.0), (-0.2828, -0.2828, 1.0), (-0.3326, -0.2222, 1.0), (-0.3696, -0.1531, 1.0), (-0.3923, -0.07804, 1.0), (-0.4, 0.0, 1.0), (-0.3923, 0.07804, 1.0), (-0.3696, 0.1531, 1.0), (-0.3326, 0.2222, 1.0), (-0.2828, 0.2828, 1.0), (-0.2222, 0.3326, 1.0), (-0.1531, 0.3696, 1.0), (-0.07804, 0.3923, 1.0), (0.0, 0.4, 1.0), (0.07804, 0.3923, 1.0), (-0.05625, 0.9945, 1.0), (-0.1951, 0.9808, 1.0), (-0.3827, 0.9239, 1.0), (-0.5556, 0.8315, 1.0), (-0.7071, 0.7071, 1.0), (-0.8315, 0.5556, 1.0), (-0.9239, 0.3827, 1.0), (-0.9808, 0.1951, 1.0), (-1.0, 9.537e-07, 1.0), (-0.9808, -0.1951, 1.0), (-0.9239, -0.3827, 1.0), (-0.8315, -0.5556, 1.0), (-0.7071, -0.7071, 1.0), (-0.5556, -0.8315, 1.0), (-0.3827, -0.9239, 1.0), (-0.1951, -0.9808, 1.0), (-4.768e-07, -1.0, 1.0), (0.1531, 0.3696, 1.0), (0.2222, 0.3326, 1.0), (0.2828, 0.2828, 1.0), (0.3326, 0.2222, 1.0), (0.3696, 0.1531, 1.0), (0.3923, 0.07804, 1.0), (0.4, 0.0, 1.0), (0.3923, -0.07804, 1.0), (0.3696, -0.1531, 1.0), (0.3326, -0.2222, 1.0), (0.2828, -0.2828, 1.0), (0.2222, -0.3326, 1.0), (0.1531, -0.3696, 1.0), (0.07804, -0.3923, 1.0), (0.1951, -0.9808, 1.0), (0.3827, -0.9239, 1.0), (0.5556, -0.8315, 1.0), (0.7071, -0.7071, 1.0), (0.8315, -0.5556, 1.0), (0.9239, -0.3827, 1.0), (0.9808, -0.1951, 1.0), (1.0, 0.0, 1.0), (0.9808, 0.1951, 1.0), (0.9239, 0.3827, 1.0), (0.8315, 0.5556, 1.0), (0.7071, 0.7071, 1.0), (0.5556, 0.8315, 1.0), (0.3827, 0.9239, 1.0), (0.1951, 0.9808, 1.0), (0.0, 1.0, 1.0), (0.0, -0.4, 2.0), (-0.07804, -0.3923, 2.0), (-0.1531, -0.3696, 2.0), (-0.2222, -0.3326, 2.0), (-0.2828, -0.2828, 2.0), (-0.3326, -0.2222, 2.0), (-0.3696, -0.1531, 2.0), (-0.3923, -0.07804, 2.0), (-0.4, 0.0, 2.0), (-0.3923, 0.07804, 2.0), (-0.3696, 0.1531, 2.0), (-0.3326, 0.2222, 2.0), (-0.2828, 0.2828, 2.0), (-0.2222, 0.3326, 2.0), (-0.1531, 0.3696, 2.0), (-0.07804, 0.3923, 2.0), (0.0, 0.4, 2.0), (0.07804, 0.3923, 2.0), (0.1531, 0.3696, 2.0), (0.2222, 0.3326, 2.0), (0.2828, 0.2828, 2.0), (0.3326, 0.2222, 2.0), (0.3696, 0.1531, 2.0), (0.3923, 0.07804, 2.0), (0.4, 0.0, 2.0), (0.3923, -0.07804, 2.0), (0.3696, -0.1531, 2.0), (0.3326, -0.2222, 2.0), (0.2828, -0.2828, 2.0), (0.2222, -0.3326, 2.0), (0.1531, -0.3696, 2.0), (0.07804, -0.3923, 2.0), (0.0, 5.0, 3.0), (0.9755, 4.904, 3.0), (-0.9754, 4.904, 3.0), (-1.913, 4.619, 3.0), (-2.778, 4.157, 3.0), (-3.536, 3.536, 3.0), (-4.157, 2.778, 3.0), (-4.619, 1.913, 3.0), (-4.904, 0.9755, 3.0), (-5.0, 4.768e-06, 3.0), (-5.0, 2.861e-06, 3.0), (-4.971, 0.2926, 3.0), (-4.886, 0.574, 3.0), (-4.747, 0.8334, 3.0), (-4.561, 1.061, 3.0), (-4.333, 1.247, 3.0), (-4.074, 1.386, 3.0), (-3.793, 1.471, 3.0), (-3.5, 1.5, 3.0), (-3.207, 1.471, 3.0), (-2.926, 1.386, 3.0), (-2.667, 1.247, 3.0), (-2.439, 1.061, 3.0), (-2.253, 0.8334, 3.0), (-2.114, 0.574, 3.0), (-2.029, 0.2926, 3.0), (-2.0, 0.0, 3.0), (-2.029, -0.2926, 3.0), (-2.114, -0.574, 3.0), (-2.253, -0.8334, 3.0), (-2.439, -1.061, 3.0), (-2.667, -1.247, 3.0), (-2.926, -1.386, 3.0), (-3.207, -1.471, 3.0), (-3.5, -1.5, 3.0), (-3.793, -1.471, 3.0), (-4.074, -1.386, 3.0), (-4.333, -1.247, 3.0), (-4.561, -1.061, 3.0), (-4.747, -0.8334, 3.0), (-4.886, -0.574, 3.0), (-4.971, -0.2926, 3.0), (-4.904, -0.9754, 3.0), (-4.619, -1.913, 3.0), (-4.157, -2.778, 3.0), (-3.536, -3.536, 3.0), (-2.778, -4.157, 3.0), (-1.913, -4.619, 3.0), (-0.9755, -4.904, 3.0), (-1.431e-06, -5.0, 3.0), (0.9755, -4.904, 3.0), (1.913, -4.619, 3.0), (2.778, -4.157, 3.0), (3.536, -3.536, 3.0), (4.157, -2.778, 3.0), (4.619, -1.913, 3.0), (4.904, -0.9755, 3.0), (4.971, -0.2926, 3.0), (4.886, -0.574, 3.0), (4.747, -0.8334, 3.0), (4.561, -1.061, 3.0), (4.333, -1.247, 3.0), (4.074, -1.386, 3.0), (3.793, -1.471, 3.0), (3.5, -1.5, 3.0), (3.207, -1.471, 3.0), (2.926, -1.386, 3.0), (2.667, -1.247, 3.0), (2.439, -1.061, 3.0), (-4.768e-07, -1.0, 3.0), (-0.1951, -0.9808, 3.0), (-0.3827, -0.9239, 3.0), (-0.5556, -0.8315, 3.0), (-0.7071, -0.7071, 3.0), (-0.8315, -0.5556, 3.0), (-0.9239, -0.3827, 3.0), (-0.9808, -0.1951, 3.0), (-1.0, 9.537e-07, 3.0), (-0.9808, 0.1951, 3.0), (-0.9239, 0.3827, 3.0), (-0.8315, 0.5556, 3.0), (-0.7071, 0.7071, 3.0), (-0.5556, 0.8315, 3.0), (-0.3827, 0.9239, 3.0), (-0.1951, 0.9808, 3.0), (0.0, 1.0, 3.0), (0.1951, 0.9808, 3.0), (2.667, 1.247, 3.0), (2.926, 1.386, 3.0), (3.207, 1.471, 3.0), (3.5, 1.5, 3.0), (3.793, 1.471, 3.0), (4.074, 1.386, 3.0), (4.333, 1.247, 3.0), (4.561, 1.061, 3.0), (4.747, 0.8334, 3.0), (4.886, 0.574, 3.0), (4.971, 0.2926, 3.0), (4.904, 0.9755, 3.0), (4.619, 1.913, 3.0), (4.157, 2.778, 3.0), (3.536, 3.536, 3.0), (2.778, 4.157, 3.0), (1.913, 4.619, 3.0), (2.253, -0.8334, 3.0), (2.114, -0.574, 3.0), (2.029, -0.2926, 3.0), (2.0, 1.907e-06, 3.0), (2.029, 0.2926, 3.0), (2.114, 0.574, 3.0), (2.253, 0.8334, 3.0), (2.439, 1.061, 3.0), (0.3827, 0.9239, 3.0), (0.5556, 0.8315, 3.0), (0.7071, 0.7071, 3.0), (0.8315, 0.5556, 3.0), (0.9239, 0.3827, 3.0), (0.9808, 0.1951, 3.0), (1.0, 0.0, 3.0), (0.9808, -0.1951, 3.0), (0.9239, -0.3827, 3.0), (0.8315, -0.5556, 3.0), (0.7071, -0.7071, 3.0), (0.5556, -0.8315, 3.0), (0.3827, -0.9239, 3.0), (0.1951, -0.9808, 3.0)], [], [(0, 1, 2, 3), (0, 3, 4, 5, 6, 7, 8, 9, 10, 11, 12, 13, 14, 15, 16, 17, 18, 19, 20, 21, 22, 23, 24, 25, 26, 27, 28, 29, 30, 31, 32, 33), (33, 34, 1, 0), (1, 34, 35, 36, 37, 38, 39, 40, 41, 42, 43, 44, 45, 46, 47, 48, 49, 50, 51, 52, 53, 54, 55, 56, 57, 58, 59, 60, 61, 62, 63, 64, 65, 66, 67, 68, 69, 70, 71, 72, 73, 74, 75, 76, 77, 78, 79, 80, 81, 82, 83, 84, 85, 86, 87, 88, 89, 90, 91, 92, 93, 94, 95, 96, 97, 2), (3, 2, 97, 4), (4, 97, 96, 5), (5, 96, 95, 6), (6, 95, 94, 7), (7, 94, 93, 8), (8, 93, 92, 9), (9, 92, 91, 10), (10, 91, 90, 11), (11, 90, 89, 12), (12, 89, 88, 13), (13, 88, 87, 14), (14, 87, 86, 15), (15, 86, 85, 16), (16, 85, 84, 17), (17, 84, 83, 18), (18, 83, 98, 19), (19, 98, 99, 20), (20, 99, 100, 21), (21, 100, 101, 22), (22, 101, 102, 23), (23, 102, 103, 24), (24, 103, 104, 25), (25, 104, 105, 26), (26, 105, 106, 27), (27, 106, 107, 28), (28, 107, 108, 29), (29, 108, 109, 30), (30, 109, 110, 31), (31, 110, 111, 32), (32, 111, 34, 33), (83, 82, 112, 113, 114, 115, 116, 117, 118, 119, 120, 121, 122, 123, 124, 125, 126, 127, 128, 129, 130, 131, 132, 133, 134, 135, 136, 137, 138, 139, 140, 141, 142, 143, 144, 145, 146, 147, 148, 149, 150, 151, 152, 153, 154, 155, 156, 157, 158, 35, 34, 111, 110, 109, 108, 107, 106, 105, 104, 103, 102, 101, 100, 99, 98), (159, 160, 161, 162, 163, 164, 165, 166, 167, 168, 169, 170, 171, 172, 173, 174, 175, 176, 177, 178, 179, 180, 181, 182, 183, 184, 185, 186, 187, 188, 189, 190, 191, 192, 193, 194), (178, 177, 195, 196, 197, 198, 199, 200, 201, 202, 203, 204, 205, 206, 207, 208, 160, 159, 209, 210, 211, 212, 213, 214, 215, 216, 217, 218, 219, 220, 221, 222, 223, 224), (160, 225, 226, 161), (161, 226, 227, 162), (162, 227, 228, 163), (163, 228, 229, 164), (164, 229, 230, 165), (165, 230, 231, 166), (166, 231, 232, 167), (167, 232, 233, 168), (168, 233, 234, 169), (169, 234, 235, 170), (170, 235, 236, 171), (171, 236, 237, 172), (172, 237, 238, 173), (173, 238, 239, 174), (174, 239, 240, 175), (175, 240, 241, 176), (176, 241, 242, 177), (177, 242, 243, 195), (195, 243, 244, 196), (196, 244, 245, 197), (197, 245, 246, 198), (198, 246, 247, 199), (199, 247, 248, 200), (200, 248, 249, 201), (201, 249, 250, 202), (202, 250, 251, 203), (203, 251, 252, 204), (204, 252, 253, 205), (205, 253, 254, 206), (206, 254, 255, 207), (207, 255, 256, 208), (208, 256, 225, 160), (242, 241, 240, 239, 238, 237, 236, 235, 234, 233, 232, 231, 230, 229, 228, 227, 226, 225, 256, 255, 254, 253, 252, 251, 250, 249, 248, 247, 246, 245, 244, 243), (36, 257, 258, 37), (158, 259, 257, 36, 35), (257, 259, 260, 261, 262, 263, 264, 265, 266, 267, 268, 269, 270, 271, 272, 273, 274, 275, 276, 277, 278, 279, 280, 281, 282, 283, 284, 285, 286, 287, 288, 289, 290, 291, 292, 293, 294, 295, 296, 297, 298, 299, 300, 301, 302, 303, 304, 305, 306, 307, 308, 309, 310, 311, 312, 313, 314, 315, 316, 317, 318, 319, 320, 321, 322, 323, 324, 325, 326, 327, 328, 329, 330, 331, 332, 333, 334, 335, 336, 337, 338, 339, 340, 341, 342, 343, 344, 345, 346, 347, 348, 349, 350, 351, 352, 353, 354, 355, 356, 357, 358, 359, 360, 258), (37, 258, 360, 38), (157, 260, 259, 158), (156, 261, 260, 157), (155, 262, 261, 156), (154, 263, 262, 155), (153, 264, 263, 154), (152, 265, 264, 153), (151, 266, 265, 152), (267, 266, 151, 150), (268, 267, 150, 149), (149, 148, 269, 268), (148, 147, 270, 269), (147, 146, 271, 270), (146, 145, 272, 271), (145, 144, 273, 272), (144, 143, 274, 273), (143, 142, 275, 274), (142, 141, 276, 275), (141, 140, 277, 276), (140, 139, 278, 277), (139, 138, 279, 278), (138, 137, 280, 279), (137, 136, 281, 280), (136, 135, 282, 281), (135, 134, 283, 282), (134, 133, 284, 283), (133, 132, 285, 284), (132, 131, 286, 285), (131, 130, 287, 286), (130, 129, 288, 287), (129, 128, 289, 288), (128, 127, 290, 289), (127, 126, 291, 290), (126, 125, 292, 291), (125, 124, 293, 292), (124, 123, 294, 293), (123, 122, 295, 294), (122, 121, 296, 295), (121, 120, 297, 296), (120, 119, 298, 297), (118, 299, 298, 119), (117, 300, 299, 118), (116, 301, 300, 117), (115, 302, 301, 116), (114, 303, 302, 115), (113, 304, 303, 114), (112, 305, 304, 113), (82, 306, 305, 112), (81, 307, 306, 82), (80, 308, 307, 81), (79, 309, 308, 80), (78, 310, 309, 79), (77, 311, 310, 78), (76, 312, 311, 77), (75, 313, 312, 76), (314, 313, 75, 74), (315, 314, 74, 73), (73, 72, 316, 315), (72, 71, 317, 316), (71, 70, 318, 317), (70, 69, 319, 318), (69, 68, 320, 319), (68, 67, 321, 320), (67, 66, 322, 321), (66, 65, 323, 322), (65, 64, 324, 323), (64, 63, 325, 324), (325, 361, 362, 363, 364, 365, 366, 367, 368, 344, 343, 369, 370, 371, 372, 373, 374, 375, 376, 377, 378, 379, 380, 381, 382, 326), (194, 193, 327, 326), (193, 192, 328, 327), (192, 191, 329, 328), (191, 190, 330, 329), (190, 189, 331, 330), (189, 188, 332, 331), (188, 187, 333, 332), (187, 186, 334, 333), (186, 185, 335, 334), (185, 184, 336, 335), (184, 183, 337, 336), (183, 182, 338, 337), (182, 181, 339, 338), (181, 180, 340, 339), (180, 179, 341, 340), (179, 178, 224, 342, 341), (224, 223, 343, 342), (54, 53, 345, 344), (53, 52, 346, 345), (52, 51, 347, 346), (51, 50, 348, 347), (50, 49, 349, 348), (49, 48, 350, 349), (48, 47, 351, 350), (47, 46, 352, 351), (46, 45, 353, 352), (45, 44, 354, 353), (43, 355, 354, 44), (42, 356, 355, 43), (41, 357, 356, 42), (40, 358, 357, 41), (39, 359, 358, 40), (38, 360, 359, 39), (63, 62, 361, 325), (62, 61, 362, 361), (61, 60, 363, 362), (60, 59, 364, 363), (59, 58, 365, 364), (58, 57, 366, 365), (57, 56, 367, 366), (56, 55, 368, 367), (55, 54, 344, 368), (223, 222, 369, 343), (222, 221, 370, 369), (221, 220, 371, 370), (220, 219, 372, 371), (219, 218, 373, 372), (218, 217, 374, 373), (217, 216, 375, 374), (216, 215, 376, 375), (215, 214, 377, 376), (214, 213, 378, 377), (213, 212, 379, 378), (212, 211, 380, 379), (211, 210, 381, 380), (210, 209, 382, 381), (209, 159, 194, 326, 382)])
me_cylinder_007.use_remesh_preserve_volume = False
me_cylinder_007.use_remesh_preserve_attributes = False
me_cylinder_007.use_mirror_vertex_groups = False
me_cylinder_007.update()
me_gear_001 = bpy.data.meshes.new('Gear.001')
me_gear_001.from_pydata([(1.624, 0.0, -4.0), (0.7, 0.0, -4.0), (0.7, 0.0, -4.0), (0.6865, 0.1366, -4.0), (1.5, 0.2984, -4.0), (1.386, 0.574, 4.0), (1.386, 0.574, 4.0), (1.5, 0.2984, 4.0), (1.624, 0.0, 4.0), (1.769, -0.352, 4.0), (1.96, -0.8118, 4.0), (2.146, -1.262, 4.0), (2.245, -1.5, 4.0), (2.245, -1.5, 7.51e-06), (0.7221, 2.176, 8.577e-06), (0.7221, 2.176, -4.0), (2.245, -1.5, -4.0), (2.245, -1.5, -4.0), (2.146, -1.262, -4.0), (1.96, -0.8118, -4.0), (1.769, -0.3519, -4.0), (1.386, 0.574, -4.0), (1.272, 0.8497, -4.0), (1.148, 1.148, -4.0), (1.002, 1.5, -4.0), (0.8118, 1.96, -4.0), (0.6252, 2.41, -4.0), (0.5267, 2.648, -4.0), (0.5267, 2.648, 4.0), (0.6252, 2.41, 4.0), (0.8118, 1.96, 4.0), (1.002, 1.5, 4.0), (1.148, 1.148, 4.0), (1.272, 0.8497, 4.0), (0.6865, -0.1366, -4.0), (0.6865, -0.1366, -4.0), (0.6865, -0.1366, 6.5), (0.7, 0.0, 6.5), (0.6865, 0.1366, -4.0), (0.6865, 0.1366, 6.5), (0.6467, 0.2679, -4.0), (0.6467, 0.2679, -4.0), (1.247, 0.8334, 4.0), (1.386, 0.574, 5.5), (1.471, 0.2926, 5.5), (1.471, 0.2926, 4.0), (1.471, 0.2926, 4.0), (1.5, 0.0, 4.0), (1.5, 0.0, 4.0), (1.471, -0.2926, 4.0), (1.471, -0.2926, 4.0), (1.386, -0.574, 4.0), (1.386, -0.574, 4.0), (1.247, -0.8334, 4.0), (1.247, -0.8334, 4.0), (2.079, -1.389, 4.0), (2.079, -1.389, 7.723e-06), (2.079, -1.389, -4.0), (2.079, -1.389, -4.0), (2.245, -1.5, -4.0), (0.582, -0.3889, -4.0), (0.6467, -0.2679, -4.0), (0.6467, -0.2679, -4.0), (0.582, 0.3889, -4.0), (0.582, 0.3889, -4.0), (0.495, 0.495, -4.0), (0.495, 0.495, -4.0), (0.3889, 0.582, -4.0), (0.3889, 0.582, -4.0), (0.2679, 0.6467, -4.0), (0.2679, 0.6467, -4.0), (0.1366, 0.6865, -4.0), (0.4877, 2.452, -4.0), (0.4877, 2.452, 4.0), (0.2926, 1.471, 4.0), (0.574, 1.386, 4.0), (0.574, 1.386, 4.0), (0.8334, 1.247, 4.0), (0.8334, 1.247, 4.0), (1.061, 1.061, 4.0), (1.061, 1.061, 4.0), (1.247, 0.8334, 4.0), (0.6467, -0.2679, 6.5), (-1.386, -0.574, 6.5), (-1.247, -0.8334, 6.5), (-1.061, -1.061, 6.5), (-0.8334, -1.247, 6.5), (-0.574, -1.386, 6.5), (-0.2926, -1.471, 6.5), (-3.576e-07, -1.5, 6.5), (0.2926, -1.471, 6.5), (0.574, -1.386, 6.5), (0.8334, -1.247, 6.5), (1.061, -1.061, 6.5), (1.247, -0.8334, 6.5), (1.386, -0.574, 6.5), (1.471, -0.2926, 6.5), (1.5, 0.0, 6.5), (0.582, -0.3889, 6.5), (0.495, -0.495, 6.5), (0.3889, -0.582, 6.5), (0.2679, -0.6467, 6.5), (0.1366, -0.6866, 6.5), (1.192e-07, -0.7, 6.5), (-0.1366, -0.6865, 6.5), (-0.2679, -0.6467, 6.5), (-0.3889, -0.582, 6.5), (-0.495, -0.495, 6.5), (-0.582, -0.3889, 6.5), (-0.6467, -0.2679, 6.5), (0.6467, 0.2679, 6.5), (0.582, 0.3889, 6.5), (1.386, 0.574, 6.5), (1.471, 0.2926, 6.5), (1.5, 0.0, 5.5), (1.471, -0.2926, 5.5), (1.386, -0.574, 5.5), (1.247, -0.8334, 5.5), (1.061, -1.061, 5.5), (1.061, -1.061, 4.0), (1.768, -1.768, 4.0), (1.768, -1.768, -4.0), (1.827, -1.695, -4.0), (1.827, -1.695, 8.203e-06), (0.495, -0.495, -4.0), (0.495, -0.495, -4.0), (0.495, 0.495, 6.5), (0.3889, 0.582, 6.5), (0.2679, 0.6467, 6.5), (0.1366, 0.6865, 6.5), (1.192e-07, 0.7, -4.0), (1.55e-06, 2.5, -4.0), (1.55e-06, 2.5, 4.0), (-3.576e-07, 1.5, 4.0), (0.2926, 1.471, 4.0), (0.2926, 1.471, 5.5), (0.574, 1.386, 5.5), (0.8334, 1.247, 5.5), (1.061, 1.061, 5.5), (1.247, 0.8334, 5.5), (1.247, 0.8334, 6.5), (1.061, 1.061, 6.5), (0.8334, 1.247, 6.5), (0.574, 1.386, 6.5), (0.2926, 1.471, 6.5), (-3.576e-07, 1.5, 6.5), (-0.2926, 1.471, 6.5), (-0.574, 1.386, 6.5), (-0.8334, 1.247, 6.5), (-1.061, 1.061, 6.5), (-1.247, 0.8334, 6.5), (-1.386, 0.574, 6.5), (-1.471, 0.2926, 6.5), (-1.5, 1.907e-06, 6.5), (-1.471, -0.2926, 6.5), (-0.6866, -0.1366, 6.5), (-0.7, 9.537e-07, 6.5), (-0.6865, 0.1366, 6.5), (-0.6467, 0.2679, 6.5), (-0.582, 0.3889, 6.5), (-0.495, 0.495, 6.5), (-0.3889, 0.582, 6.5), (-0.2679, 0.6467, 6.5), (-0.1366, 0.6866, 6.5), (1.192e-07, 0.7, 6.5), (-1.386, -0.574, 5.5), (-1.247, -0.8334, 5.5), (-1.061, -1.061, 5.5), (-0.8334, -1.247, 5.5), (-0.574, -1.386, 5.5), (-0.2926, -1.471, 5.5), (-1.192e-07, -1.5, 5.5), (0.2926, -1.471, 5.5), (0.574, -1.386, 5.5), (0.8334, -1.247, 5.5), (0.3889, -0.582, -4.0), (0.3889, -0.582, -4.0), (0.2679, -0.6467, -4.0), (0.1366, -0.6866, -4.0), (0.1366, -0.6866, -4.0), (5.96e-07, -0.7, -4.0), (1.192e-07, -0.7, -4.0), (-0.1366, -0.6865, -4.0), (-0.1366, -0.6865, -4.0), (-0.2679, -0.6467, -4.0), (-0.3889, -0.582, -4.0), (-0.3889, -0.582, -4.0), (-0.495, -0.495, -4.0), (-0.495, -0.495, -4.0), (-0.582, -0.3889, -4.0), (-0.582, -0.3889, -4.0), (-0.6467, -0.2679, -4.0), (-0.6467, -0.2679, -4.0), (0.8334, -1.247, 4.0), (1.389, -2.079, 4.0), (1.389, -2.079, -4.0), (-0.1366, 0.6866, -4.0), (-0.4877, 2.452, -4.0), (-0.4877, 2.452, 4.0), (-0.2926, 1.471, 4.0), (-3.576e-07, 1.5, 4.0), (-3.576e-07, 1.5, 5.5), (-0.2926, 1.471, 5.5), (-0.574, 1.386, 5.5), (-0.8334, 1.247, 5.5), (-1.061, 1.061, 5.5), (-1.247, 0.8334, 5.5), (-1.386, 0.574, 5.5), (-1.471, 0.2926, 5.5), (-1.5, 1.907e-06, 5.5), (-1.471, -0.2926, 5.5), (-0.6865, -0.1366, -4.0), (-0.6866, -0.1366, -4.0), (-0.7, -1.907e-06, -4.0), (-0.7, 9.537e-07, -4.0), (-0.6865, 0.1366, -4.0), (-0.6865, 0.1366, -4.0), (-0.6467, 0.2679, -4.0), (-0.6467, 0.2679, -4.0), (-0.582, 0.3889, -4.0), (-0.582, 0.3889, -4.0), (-0.495, 0.495, -4.0), (-0.3889, 0.582, -4.0), (-0.3889, 0.582, -4.0), (-0.2679, 0.6467, -4.0), (-1.247, -0.8334, 4.0), (-1.061, -1.061, 4.0), (-0.574, -1.386, 4.0), (-0.8334, -1.247, 4.0), (-0.8334, -1.247, 4.0), (-0.574, -1.386, 4.0), (-0.2926, -1.471, 4.0), (-1.192e-07, -1.5, 4.0), (-0.2926, -1.471, 4.0), (0.574, -1.386, 4.0), (0.2926, -1.471, 4.0), (0.2926, -1.471, 4.0), (0.574, -1.386, 4.0), (0.9567, -2.31, -4.0), (0.4877, -2.452, -4.0), (1.073e-06, -2.5, -4.0), (-0.4877, -2.452, -4.0), (-0.9567, -2.31, -4.0), (-1.389, -2.079, -4.0), (-1.768, -1.768, -4.0), (-2.079, -1.389, -4.0), (-2.31, -0.9567, -4.0), (-2.452, -0.4877, -4.0), (0.9567, -2.31, 4.0), (1.416, -2.119, -4.0), (1.416, -2.119, 4.0), (-0.9567, 2.31, -4.0), (-0.7804, 3.923, -4.0), (-0.7804, 3.923, 4.0), (-0.9567, 2.31, 4.0), (-0.574, 1.386, 4.0), (-0.2926, 1.471, 4.0), (-0.574, 1.386, 4.0), (-0.8334, 1.247, 4.0), (-1.061, 1.061, 4.0), (-1.247, 0.8334, 4.0), (-1.386, 0.574, 4.0), (-1.471, 0.2926, 4.0), (-1.5, 1.907e-06, 4.0), (-1.5, -9.537e-07, 4.0), (-1.471, -0.2926, 4.0), (-2.5, -9.537e-07, -4.0), (-2.452, 0.4877, -4.0), (-2.31, 0.9567, -4.0), (-2.079, 1.389, -4.0), (-1.768, 1.768, -4.0), (-1.389, 2.079, -4.0), (-1.386, -0.574, 4.0), (-1.389, -2.079, 4.0), (-0.9567, -2.31, 4.0), (-1.061, -1.061, 4.0), (-1.768, -1.768, 4.0), (-0.4877, -2.452, 4.0), (1.073e-06, -2.5, 4.0), (5.96e-07, -1.5, 4.0), (0.4877, -2.452, 4.0), (0.4973, -2.5, -4.0), (-1.353, -3.266, -4.0), (-0.5866, -2.949, -4.0), (-1.905, -3.495, -4.0), (-2.222, -3.326, -4.0), (-2.079, -1.389, 4.0), (-3.696, -1.531, -4.0), (-3.326, -2.222, -4.0), (-3.923, -0.7804, -4.0), (0.4973, -2.5, 4.0), (-1.531, 3.696, -4.0), (-1.531, 3.696, 4.0), (-1.329, 4.82, -4.0), (-1.329, 4.82, 4.0), (-1.389, 2.079, 4.0), (-0.8334, 1.247, 4.0), (-2.452, 0.4877, 4.0), (-2.5, -9.537e-07, 4.0), (-1.471, 0.2926, 4.0), (-2.452, -0.4877, 4.0), (-1.471, -0.2926, 4.0), (-3.696, 1.531, -4.0), (-3.923, 0.7804, -4.0), (-3.326, 2.222, -4.0), (-1.768, 1.768, 4.0), (-2.079, 1.389, 4.0), (-2.222, 3.326, -4.0), (-1.386, -0.574, 4.0), (-1.247, -0.8334, 4.0), (-1.353, -3.266, 4.0), (-2.222, -3.326, 4.0), (-1.905, -3.495, 4.0), (-0.5866, -2.949, 4.0), (-2.303, -3.66, 4.0), (-2.303, -3.66, -4.0), (-3.326, -2.222, 4.0), (-4.619, -1.913, -4.0), (-4.348, -2.469, -4.0), (-4.82, -1.329, -4.0), (-3.923, -0.7804, 4.0), (-1.913, 4.619, -4.0), (-1.913, 4.619, 4.0), (-2.222, 3.326, 4.0), (-1.061, 1.061, 4.0), (-1.247, 0.8334, 4.0), (-1.386, 0.574, 4.0), (-2.31, 0.9567, 4.0), (-2.31, -0.9567, 4.0), (-3.923, 0.7804, 4.0), (-4.619, 1.913, -4.0), (-4.82, 1.329, -4.0), (-4.348, 2.469, -4.0), (-3.326, 2.222, 4.0), (-2.469, 4.348, -4.0), (-3.696, -1.531, 4.0), (-4.348, -2.469, 4.0), (-4.619, -1.913, 4.0), (-4.82, -1.329, 4.0), (-2.469, 4.348, 4.0), (-3.696, 1.531, 4.0), (-4.82, 1.329, 4.0), (-4.619, 1.913, 4.0), (-4.348, 2.469, 4.0), (3.177, -1.136, 5.986e-06), (1.646, 2.559, 7.059e-06), (2.253, -1.519, 7.504e-06), (4.707, -4.832, 4.913e-06), (3.784, -5.215, 6.431e-06), (4.101, -0.7537, 4.468e-06), (2.57, 2.942, 5.541e-06), (1.646, 2.559, -4.0), (3.784, -5.215, -4.0), (4.707, -4.832, -4.0), (5.631, -4.449, 3.395e-06), (2.253, -1.519, -4.0), (5.024, -0.371, 2.95e-06), (5.948, 0.01169, 1.432e-06), (2.57, 2.942, -4.0), (3.177, -1.136, -4.0), (5.631, -4.449, -4.0), (6.555, -4.067, 1.878e-06), (5.948, 0.01169, -4.0), (7.479, -3.684, 3.596e-07), (4.101, -0.7537, -4.0), (7.162, -8.145, 2.323e-06), (7.162, -8.145, -4.0), (8.086, -7.762, 8.047e-07), (7.479, -3.684, -4.0), (5.024, -0.371, -4.0), (9.01, -7.379, -7.133e-07), (9.617, -11.46, -2.682e-07), (9.617, -11.46, -4.0), (8.086, -7.762, -4.0), (6.555, -4.067, -4.0), (9.01, -7.379, -4.0), (10.54, -11.07, -1.786e-06), (10.54, -11.07, -4.0)], [], [(0, 1, 2, 3, 4), (5, 6, 7, 8, 9, 10, 11, 12, 13, 14, 15, 16, 17, 18, 19, 20, 0, 4, 21, 22, 23, 24, 25, 26, 27, 28, 29, 30, 31, 32, 33), (1, 0, 20, 34), (2, 1, 34, 35, 36, 37), (38, 3, 2, 37, 39), (4, 3, 38, 40, 41, 21), (33, 42, 5), (5, 43, 44, 45, 6), (6, 45, 46, 7), (7, 46, 47, 48, 8), (8, 48, 49, 50, 9), (9, 50, 51, 52, 10), (10, 52, 53, 54, 55, 11), (11, 55, 12), (12, 55, 56, 13), (57, 58, 17, 16, 59), (17, 58, 18), (18, 58, 60, 61, 62, 19), (19, 62, 35, 34, 20), (21, 41, 63, 64, 22), (65, 23, 22, 64), (23, 65, 66, 67, 24), (24, 67, 68, 69, 25), (25, 69, 70, 71, 72, 26), (26, 72, 27), (27, 72, 73, 28), (28, 73, 29), (29, 73, 74, 75, 76, 30), (30, 76, 77, 78, 31), (31, 78, 79, 80, 32), (32, 80, 81, 42, 33), (35, 62, 61, 82, 36), (83, 84, 85, 86, 87, 88, 89, 90, 91, 92, 93, 94, 95, 96, 97, 39, 37, 36, 82, 98, 99, 100, 101, 102, 103, 104, 105, 106, 107, 108, 109), (40, 38, 39, 110), (63, 41, 40, 110, 111), (42, 81, 139, 43, 5), (44, 43, 112, 113), (44, 114, 47, 46, 45), (47, 114, 115, 49, 48), (52, 51, 116, 117, 53), (53, 117, 118, 119, 54), (119, 120, 55, 54), (120, 121, 58, 57, 122, 123, 56, 55), (121, 124, 125, 60, 58), (61, 60, 98, 82), (66, 65, 64, 63, 111, 126), (68, 67, 66, 126, 127), (70, 69, 68, 127, 128), (71, 70, 128, 129), (130, 131, 72, 71), (72, 131, 132, 73), (73, 132, 133, 134, 74), (74, 134, 135, 136, 75), (77, 137, 138, 79, 78), (79, 138, 139, 81, 80), (112, 140, 141, 142, 143, 144, 145, 146, 147, 148, 149, 150, 151, 152, 153, 154, 83, 109, 155, 156, 157, 158, 159, 160, 161, 162, 163, 164, 129, 128, 127, 126, 111, 110, 39, 97, 113), (165, 166, 84, 83), (166, 167, 85, 84), (167, 168, 86, 85), (168, 169, 87, 86), (169, 170, 88, 87), (170, 171, 89, 88), (171, 172, 90, 89), (172, 173, 91, 90), (173, 174, 92, 91), (174, 118, 93, 92), (118, 117, 94, 93), (117, 116, 95, 94), (116, 115, 96, 95), (115, 114, 97, 96), (60, 125, 99, 98), (125, 124, 175, 100, 99), (175, 176, 177, 101, 100), (177, 178, 102, 101), (178, 179, 180, 181, 103, 102), (181, 182, 183, 104, 103), (183, 184, 105, 104), (184, 185, 186, 106, 105), (186, 187, 188, 107, 106), (188, 189, 108, 107), (189, 190, 191, 192, 109, 108), (114, 44, 113, 97), (43, 139, 140, 112), (115, 116, 51, 50, 49), (119, 118, 174, 193), (193, 194, 120, 119), (195, 121, 120, 194), (124, 121, 195, 176, 175), (130, 71, 129, 164), (196, 197, 131, 130), (132, 131, 197, 198), (133, 132, 198, 199, 200), (200, 201, 135, 134, 133), (136, 135, 144, 143), (75, 136, 137, 77, 76), (138, 137, 142, 141), (139, 138, 141, 140), (137, 136, 143, 142), (135, 201, 145, 144), (201, 202, 146, 145), (202, 203, 147, 146), (203, 204, 148, 147), (204, 205, 149, 148), (205, 206, 150, 149), (206, 207, 151, 150), (207, 208, 152, 151), (208, 209, 153, 152), (209, 210, 154, 153), (210, 165, 83, 154), (192, 211, 212, 155, 109), (212, 213, 214, 156, 155), (214, 215, 216, 157, 156), (216, 217, 218, 158, 157), (218, 219, 220, 159, 158), (220, 221, 160, 159), (221, 222, 223, 161, 160), (223, 224, 162, 161), (224, 196, 163, 162), (196, 130, 164, 163), (166, 165, 272, 308, 225), (166, 225, 309, 226, 167), (167, 226, 275, 228, 168), (227, 169, 168, 228, 229), (170, 169, 227, 230, 231), (232, 171, 170, 231, 233), (171, 232, 279, 235, 172), (234, 173, 172, 235, 236), (193, 174, 173, 234, 237), (176, 195, 238, 177), (239, 179, 178, 177, 238), (179, 239, 240, 180), (180, 240, 241, 182, 181), (242, 184, 183, 182, 241), (184, 242, 243, 185), (244, 187, 186, 185, 243), (187, 244, 245, 190, 189, 188), (190, 245, 246, 191), (247, 211, 192, 191, 246), (237, 248, 194, 193), (249, 195, 194, 250), (224, 251, 197, 196), (198, 197, 252, 253), (199, 198, 254, 255, 256), (199, 256, 202, 201, 200), (257, 203, 202, 256, 255), (258, 204, 203, 257), (205, 204, 258, 296, 259), (206, 205, 259, 324, 260), (207, 206, 260, 325, 261), (207, 261, 326, 262, 208), (208, 262, 299, 263, 209), (209, 263, 264, 265, 210), (210, 265, 301, 272, 165), (266, 213, 212, 211, 247), (213, 266, 267, 215, 214), (268, 217, 216, 215, 267), (269, 219, 218, 217, 268), (270, 221, 220, 219, 269), (221, 270, 271, 222), (251, 224, 223, 222, 271), (229, 273, 274, 230, 227), (275, 276, 273, 229, 228), (230, 274, 277, 233, 231), (277, 278, 279, 232, 233), (236, 280, 248, 237, 234), (279, 278, 280, 236, 235), (238, 195, 249), (281, 239, 238), (278, 240, 239, 280), (241, 240, 278, 277), (282, 242, 241, 283), (284, 285, 243, 242, 282), (276, 244, 243, 273), (245, 244, 276, 286), (287, 246, 245, 288), (289, 247, 246, 287), (250, 194, 248), (238, 249, 250, 248, 290, 281), (252, 197, 251, 291), (198, 253, 292, 254), (253, 252, 293, 294), (255, 254, 295, 296, 258, 257), (297, 298, 264, 263, 299), (264, 298, 300, 301, 265), (298, 266, 247, 300), (267, 266, 298, 297), (302, 268, 267, 303), (304, 269, 268, 302), (305, 270, 269, 306), (271, 270, 305, 295), (291, 251, 271, 307), (310, 274, 273, 311, 312), (286, 276, 275, 226, 309), (313, 277, 274, 310), (248, 280, 290), (290, 280, 239, 281), (283, 241, 277, 313), (314, 315, 284, 282, 283, 313, 310, 312), (315, 285, 284), (273, 243, 285, 311), (316, 288, 245, 286), (317, 287, 288, 318), (319, 289, 287, 317), (300, 247, 289, 320), (293, 252, 291, 321), (253, 294, 322, 292), (254, 292, 323, 295), (294, 293, 321, 322), (295, 305, 324, 259, 296), (326, 327, 297, 299, 262), (301, 300, 328, 308, 272), (329, 303, 267, 297), (330, 302, 303, 331), (332, 304, 302, 330), (306, 269, 304, 333), (324, 305, 306, 325, 260), (323, 307, 271, 295), (321, 291, 307, 334), (308, 328, 286, 309, 225), (312, 311, 314), (314, 311, 285, 315), (328, 335, 316, 286), (336, 318, 288, 316), (337, 317, 318, 336), (338, 319, 317, 337), (320, 289, 319, 338), (300, 320, 335, 328), (292, 322, 339, 323), (322, 321, 334, 339), (325, 306, 327, 326, 261), (327, 340, 329, 297), (341, 331, 303, 329), (342, 330, 331, 341), (343, 332, 330, 342), (333, 304, 332, 343), (306, 333, 340, 327), (339, 334, 307, 323), (335, 337, 336, 316), (320, 338, 337, 335), (340, 342, 341, 329), (333, 343, 342, 340), (344, 345, 14, 13, 346), (347, 344, 346, 348), (349, 350, 345, 344), (14, 345, 351, 15), (346, 13, 56, 123), (347, 348, 352, 353), (354, 349, 344, 347), (348, 346, 355, 352), (350, 349, 356, 357), (345, 350, 358, 351), (359, 355, 59, 16, 15, 351), (122, 355, 346, 123), (354, 347, 353, 360), (353, 352, 355, 359), (361, 356, 349, 354), (350, 357, 362, 358), (363, 357, 356, 361), (364, 359, 351, 358), (59, 355, 122, 57), (365, 354, 360, 366), (360, 353, 359, 364), (367, 361, 354, 365), (357, 363, 368, 362), (358, 362, 369, 364), (370, 363, 361, 367), (371, 365, 366, 372), (373, 366, 360, 374), (374, 360, 364, 369), (371, 367, 365), (363, 370, 375, 368), (368, 374, 369, 362), (376, 370, 367, 371), (376, 371, 372, 377), (372, 366, 373), (375, 373, 374, 368), (370, 376, 377, 375), (377, 372, 373, 375)])
me_gear_001.use_remesh_preserve_volume = False
me_gear_001.use_remesh_preserve_attributes = False
me_gear_001.use_mirror_vertex_groups = False
me_gear_001.update()
me_gear = bpy.data.meshes.new('Gear')
me_gear.from_pydata([(2.5, 0.0, -4.0), (0.7, 0.0, -4.0), (0.6865, 0.1366, -4.0), (0.6865, 0.1366, -4.0), (2.452, 0.4877, -4.0), (2.5, 0.0, 4.0), (2.452, 0.4877, 4.0), (2.452, -0.4877, -4.0), (0.6865, -0.1366, -4.0), (0.6865, -0.1366, -4.0), (0.7, 0.0, 6.5), (0.6865, 0.1366, 6.5), (0.6467, 0.2679, -4.0), (0.6467, 0.2679, -4.0), (0.6467, 0.2679, 6.5), (2.31, 0.9567, -4.0), (1.5, 0.0, 4.0), (1.471, 0.2926, 4.0), (2.452, -0.4877, 4.0), (3.923, 0.7804, -4.0), (3.923, 0.7804, 4.0), (0.6865, -0.1366, 6.5), (2.31, -0.9567, -4.0), (0.6467, -0.2679, -4.0), (0.6467, -0.2679, -4.0), (0.6467, -0.2679, 6.5), (0.0, -0.7, 6.5), (-0.1366, -0.6865, 6.5), (-0.2679, -0.6467, 6.5), (-0.3889, -0.582, 6.5), (-0.495, -0.495, 6.5), (-0.582, -0.3889, 6.5), (-0.6467, -0.2679, 6.5), (-0.6865, -0.1366, 6.5), (-0.7, 9.537e-07, 6.5), (-1.5, 1.907e-06, 6.5), (-1.471, -0.2926, 6.5), (-1.386, -0.574, 6.5), (-1.247, -0.8334, 6.5), (-1.061, -1.061, 6.5), (-0.8334, -1.247, 6.5), (-0.574, -1.386, 6.5), (-0.2926, -1.471, 6.5), (-4.768e-07, -1.5, 6.5), (0.2926, -1.471, 6.5), (0.574, -1.386, 6.5), (0.8334, -1.247, 6.5), (1.061, -1.061, 6.5), (1.247, -0.8334, 6.5), (1.386, -0.574, 6.5), (1.471, -0.2926, 6.5), (0.582, -0.3889, 6.5), (0.495, -0.495, 6.5), (0.3889, -0.582, 6.5), (0.2679, -0.6467, 6.5), (0.1366, -0.6865, 6.5), (0.582, 0.3889, -4.0), (0.582, 0.3889, 6.5), (0.582, 0.3889, -4.0), (2.079, 1.389, -4.0), (-0.3889, 0.582, 6.5), (-0.2679, 0.6467, 6.5), (-0.1366, 0.6866, 6.5), (0.0, 0.7, 6.5), (0.1366, 0.6866, 6.5), (0.2679, 0.6467, 6.5), (0.3889, 0.582, 6.5), (0.495, 0.495, 6.5), (1.5, 0.0, 6.5), (1.471, 0.2926, 6.5), (1.386, 0.574, 6.5), (1.247, 0.8334, 6.5), (1.061, 1.061, 6.5), (0.8334, 1.247, 6.5), (0.574, 1.386, 6.5), (0.2926, 1.471, 6.5), (0.0, 1.5, 6.5), (-0.2926, 1.471, 6.5), (-0.574, 1.386, 6.5), (-0.8334, 1.247, 6.5), (-1.061, 1.061, 6.5), (-1.247, 0.8334, 6.5), (-1.386, 0.574, 6.5), (-1.471, 0.2926, 6.5), (-0.6865, 0.1366, 6.5), (-0.6467, 0.2679, 6.5), (-0.582, 0.3889, 6.5), (-0.495, 0.495, 6.5), (3.696, 1.531, -4.0), (1.471, 0.2926, 5.5), (1.5, 0.0, 5.5), (1.471, -0.2926, 4.0), (1.471, -0.2926, 4.0), (2.31, 0.9567, 4.0), (1.386, 0.574, 4.0), (3.923, -0.7804, 4.0), (3.923, -0.7804, -4.0), (3.696, 1.531, 4.0), (4.82, 1.329, -4.0), (4.82, 1.329, 4.0), (3.696, -1.531, -4.0), (2.079, -1.389, -4.0), (0.582, -0.3889, -4.0), (0.1366, -0.6865, -4.0), (0.0, -0.7, -4.0), (-0.1366, -0.6865, -4.0), (-0.2679, -0.6467, -4.0), (-0.3889, -0.582, -4.0), (-0.3889, -0.582, -4.0), (-0.495, -0.495, -4.0), (-0.495, -0.495, -4.0), (-0.582, -0.3889, -4.0), (-0.582, -0.3889, -4.0), (-0.6467, -0.2679, -4.0), (-0.6467, -0.2679, -4.0), (-0.6865, -0.1366, -4.0), (-0.6865, -0.1366, -4.0), (-0.7, 0.0, -4.0), (-0.7, 9.537e-07, -4.0), (-1.5, 1.907e-06, 5.5), (-1.471, -0.2926, 5.5), (-1.386, -0.574, 5.5), (-1.247, -0.8334, 5.5), (-1.061, -1.061, 5.5), (-0.8334, -1.247, 5.5), (-0.574, -1.386, 5.5), (-0.2926, -1.471, 5.5), (-4.768e-07, -1.5, 5.5), (0.2926, -1.471, 5.5), (0.574, -1.386, 5.5), (0.8334, -1.247, 5.5), (1.061, -1.061, 5.5), (1.247, -0.8334, 5.5), (1.386, -0.574, 5.5), (1.471, -0.2926, 5.5), (0.495, -0.495, -4.0), (0.495, -0.495, -4.0), (0.3889, -0.582, -4.0), (0.2679, -0.6467, -4.0), (0.495, 0.495, -4.0), (3.326, 2.222, -4.0), (1.768, 1.768, -4.0), (-0.495, 0.495, -4.0), (-0.3889, 0.582, -4.0), (-0.3889, 0.582, -4.0), (-0.2679, 0.6467, -4.0), (-0.2679, 0.6467, -4.0), (-0.1366, 0.6866, -4.0), (-0.1366, 0.6866, -4.0), (0.0, 0.7, -4.0), (0.1366, 0.6866, -4.0), (0.2679, 0.6467, -4.0), (0.3889, 0.582, -4.0), (0.3889, 0.582, -4.0), (1.386, 0.574, 5.5), (1.247, 0.8334, 5.5), (1.061, 1.061, 5.5), (0.8334, 1.247, 5.5), (0.574, 1.386, 5.5), (0.2926, 1.471, 5.5), (0.0, 1.5, 5.5), (-0.2926, 1.471, 5.5), (-0.574, 1.386, 5.5), (-0.8334, 1.247, 5.5), (-1.061, 1.061, 5.5), (-1.247, 0.8334, 5.5), (-1.386, 0.574, 5.5), (-1.471, 0.2926, 5.5), (-0.6865, 0.1366, -4.0), (-0.6865, 0.1366, -4.0), (-0.6467, 0.2679, -4.0), (-0.6467, 0.2679, -4.0), (-0.582, 0.3889, -4.0), (-0.582, 0.3889, -4.0), (-0.495, 0.495, -4.0), (4.619, 1.913, -4.0), (1.386, -0.574, 4.0), (2.31, -0.9567, 4.0), (1.386, -0.574, 4.0), (2.079, 1.389, 4.0), (1.247, 0.8334, 4.0), (3.696, -1.531, 4.0), (4.82, -1.329, 4.0), (4.82, -1.329, -4.0), (4.619, 1.913, 4.0), (3.326, 2.222, 4.0), (4.619, -1.913, -4.0), (3.326, -2.222, -4.0), (1.768, -1.768, -4.0), (0.4877, -2.452, -4.0), (0.0, -2.5, -4.0), (-0.4877, -2.452, -4.0), (-0.9567, -2.31, -4.0), (-1.389, -2.079, -4.0), (-1.336, -2.0, -4.0), (-1.0, -2.0, -4.0), (-1.0, -1.497, -4.0), (-1.0, -1.0, -4.0), (-1.0, -0.6682, -4.0), (-1.0, -0.4142, -4.0), (-1.0, -0.1989, -4.0), (-1.0, 0.0, -4.0), (-1.0, 0.1989, -4.0), (-1.471, -0.2926, 4.0), (-1.386, -0.574, 4.0), (-1.247, -0.8334, 4.0), (-1.386, -0.574, 4.0), (-1.061, -1.061, 4.0), (-0.8334, -1.247, 4.0), (-0.574, -1.386, 4.0), (-0.2926, -1.471, 4.0), (-4.768e-07, -1.5, 4.0), (-0.2926, -1.471, 4.0), (0.2926, -1.471, 4.0), (0.0, -1.5, 4.0), (0.574, -1.386, 4.0), (1.061, -1.061, 4.0), (0.8334, -1.247, 4.0), (1.247, -0.8334, 4.0), (1.389, -2.079, -4.0), (0.9567, -2.31, -4.0), (4.348, 2.469, -4.0), (1.389, 2.079, -4.0), (1.768, 1.768, 4.0), (-1.0, 1.497, -4.0), (-1.0, 1.0, -4.0), (-0.9567, 2.31, -4.0), (-1.0, 2.0, -4.0), (-1.336, 2.0, -4.0), (-1.389, 2.079, -4.0), (-0.4877, 2.452, -4.0), (0.0, 2.5, -4.0), (0.4877, 2.452, -4.0), (0.9567, 2.31, -4.0), (1.061, 1.061, 4.0), (0.8334, 1.247, 4.0), (0.574, 1.386, 4.0), (0.2926, 1.471, 4.0), (0.0, 1.5, 4.0), (-0.2926, 1.471, 4.0), (-0.574, 1.386, 4.0), (-0.8334, 1.247, 4.0), (-0.574, 1.386, 4.0), (-1.247, 0.8334, 4.0), (-1.247, 0.8334, 4.0), (-1.386, 0.574, 4.0), (-1.471, 0.2926, 4.0), (-1.5, 1.907e-06, 4.0), (-1.0, 0.4142, -4.0), (-1.0, 0.6682, -4.0), (2.079, -1.389, 4.0), (3.326, -2.222, 4.0), (4.619, -1.913, 4.0), (4.348, 2.469, 4.0), (4.348, -2.469, -4.0), (1.768, -1.768, 4.0), (0.0, -2.5, 4.0), (0.4877, -2.452, 4.0), (-0.4877, -2.452, 4.0), (-1.036, -2.5, -4.0), (-0.4973, -2.5, -4.0), (-1.5, -2.5, -4.0), (-1.5, -2.245, -4.0), (-1.485, -2.0, -4.0), (-1.5, -1.002, 4.0), (-1.247, -0.8334, 4.0), (-1.5, -0.6213, 4.0), (-1.471, -0.2926, 4.0), (-1.5, -0.2984, 4.0), (-0.574, -1.386, 4.0), (-0.9567, -2.31, 4.0), (0.2926, -1.471, 4.0), (1.389, -2.079, 4.0), (1.036, -2.5, -4.0), (1.67, -2.5, -4.0), (0.4973, -2.5, -4.0), (1.389, 2.079, 4.0), (-1.5, 3.621, -4.0), (-1.5, 2.245, -4.0), (-1.485, 2.0, -4.0), (-1.5, 3.705, -4.0), (-0.7804, 3.923, -4.0), (0.0, 2.5, 4.0), (-0.4877, 2.452, 4.0), (0.4877, 2.452, 4.0), (1.531, 3.696, -4.0), (0.7804, 3.923, -4.0), (2.222, 3.326, -4.0), (0.9567, 2.31, 4.0), (-0.2926, 1.471, 4.0), (-0.9567, 2.31, 4.0), (-1.389, 2.079, 4.0), (-0.8334, 1.247, 4.0), (-1.061, 1.061, 4.0), (-1.5, 1.002, 4.0), (-1.061, 1.061, 4.0), (-1.5, 1.5, 4.0), (-1.5, 0.6213, 4.0), (-1.386, 0.574, 4.0), (4.348, -2.469, 4.0), (0.4973, -2.5, 4.0), (-0.4973, -2.5, 4.0), (-1.036, -2.5, 4.0), (-1.5, -2.5, 4.0), (-1.5, -2.5, 0.0), (-1.5, -2.245, 4.0), (-1.389, -2.079, 4.0), (-1.5, -2.245, 0.0), (-1.5, -1.988, 4.0), (-1.5, -1.988, 0.0), (-1.485, -2.0, 0.0), (-1.5, 0.0, 4.0), (-1.5, -1.5, 4.0), (-1.5, 0.2984, 4.0), (-1.5, 1.988, 4.0), (-1.5, 1.988, 0.0), (-1.061, -1.061, 4.0), (-0.8334, -1.247, 4.0), (0.9567, -2.31, 4.0), (0.574, -1.386, 4.0), (1.67, -2.5, 4.0), (1.036, -2.5, 4.0), (2.222, 3.326, 4.0), (-1.5, 3.705, 4.0), (-1.5, 4.761, 4.0), (-1.5, 4.761, -4.0), (-1.5, 2.245, 4.0), (-1.5, 3.621, 4.0), (-1.485, 2.0, 0.0), (-1.329, 4.82, -4.0), (-0.7804, 3.923, 4.0), (0.7804, 3.923, 4.0), (1.913, 4.619, -4.0), (1.329, 4.82, -4.0), (2.469, 4.348, -4.0), (1.531, 3.696, 4.0), (-1.471, 0.2926, 4.0), (2.469, 4.348, 4.0), (-1.329, 4.82, 4.0), (1.329, 4.82, 4.0), (1.913, 4.619, 4.0), (-1.5, 0.6213, -4.0), (-1.5, 1.002, -4.0), (-1.5, 0.2984, -4.0), (-1.5, 1.5, -4.0), (-1.5, 0.0, -4.0), (-1.5, 1.988, -4.0), (-1.5, -0.2984, -4.0), (-1.5, -0.6213, -4.0), (-1.5, -1.002, -4.0), (-1.5, -1.5, -4.0), (-1.5, -1.988, -4.0), (-2.5, -2.0, -4.0), (-2.5, 2.0, -4.0), (-1.5, 2.0, -4.0), (-1.5, -2.0, -4.0), (-2.5, -6.0, -4.0), (-1.5, -6.0, -4.0), (-3.5, -2.0, -4.0), (-3.5, 2.0, -4.0), (-2.5, 2.0, 0.0), (-1.5, 2.0, 0.0), (-1.5, -6.0, 0.0), (-2.5, -6.0, 0.0), (-3.5, -6.0, -4.0), (-1.5, -2.0, 0.0), (-4.5, -2.0, -4.0), (-5.5, -2.0, -4.0), (-3.5, 2.0, 0.0), (-2.5, -2.0, 0.0), (-3.5, -6.0, 0.0), (-4.5, -6.0, -4.0), (-5.5, -2.0, 0.0), (-5.5, -6.0, -4.0), (-3.5, -2.0, 0.0), (-3.5, -10.0, -4.0), (-3.5, -10.0, 0.0), (-4.5, -10.0, -4.0), (-5.5, -6.0, 0.0), (-4.5, -2.0, 0.0), (-5.5, -10.0, -4.0), (-4.5, -14.0, -4.0), (-4.5, -14.0, 0.0), (-4.5, -10.0, 0.0), (-4.5, -6.0, 0.0), (-5.5, -10.0, 0.0), (-5.5, -14.0, -4.0), (-5.5, -14.0, 0.0)], [], [(0, 1, 2, 3, 4), (5, 0, 4, 6), (1, 0, 7, 8, 9), (2, 1, 10, 11), (12, 13, 3, 2, 11, 14), (13, 15, 4, 3), (16, 5, 6, 17), (7, 0, 5, 18), (6, 4, 19, 20), (1, 9, 21, 10), (8, 7, 22, 23), (9, 8, 23, 24, 25, 21), (26, 27, 28, 29, 30, 31, 32, 33, 34, 35, 36, 37, 38, 39, 40, 41, 42, 43, 44, 45, 46, 47, 48, 49, 50, 11, 10, 21, 25, 51, 52, 53, 54, 55), (56, 12, 14, 57), (15, 13, 12, 56, 58, 59), (60, 61, 62, 63, 64, 65, 66, 67, 57, 14, 11, 50, 68, 69, 70, 71, 72, 73, 74, 75, 76, 77, 78, 79, 80, 81, 82, 83, 35, 34, 84, 85, 86, 87), (19, 4, 15, 88), (17, 89, 90, 16), (18, 5, 16, 91, 92), (17, 6, 93, 94), (95, 96, 7, 18), (6, 20, 97, 93), (20, 19, 98, 99), (100, 22, 7, 96), (101, 102, 24, 23, 22), (24, 102, 51, 25), (103, 104, 26, 55), (104, 105, 27, 26), (105, 106, 28, 27), (106, 107, 108, 29, 28), (108, 109, 110, 30, 29), (110, 111, 112, 31, 30), (112, 113, 114, 32, 31), (114, 115, 116, 33, 32), (116, 117, 118, 34, 33), (119, 120, 36, 35), (120, 121, 37, 36), (121, 122, 38, 37), (122, 123, 39, 38), (123, 124, 40, 39), (124, 125, 41, 40), (125, 126, 42, 41), (126, 127, 43, 42), (127, 128, 44, 43), (128, 129, 45, 44), (129, 130, 46, 45), (130, 131, 47, 46), (131, 132, 48, 47), (132, 133, 49, 48), (133, 134, 50, 49), (102, 135, 52, 51), (135, 136, 137, 53, 52), (137, 138, 54, 53), (138, 103, 55, 54), (139, 58, 56, 57, 67), (88, 15, 59, 140), (139, 141, 59, 58), (142, 143, 144, 60, 87), (144, 145, 146, 61, 60), (146, 147, 148, 62, 61), (148, 149, 63, 62), (149, 150, 64, 63), (150, 151, 65, 64), (151, 152, 153, 66, 65), (153, 139, 67, 66), (134, 90, 68, 50), (90, 89, 69, 68), (89, 154, 70, 69), (154, 155, 71, 70), (155, 156, 72, 71), (156, 157, 73, 72), (157, 158, 74, 73), (158, 159, 75, 74), (159, 160, 76, 75), (160, 161, 77, 76), (161, 162, 78, 77), (162, 163, 79, 78), (163, 164, 80, 79), (164, 165, 81, 80), (165, 166, 82, 81), (166, 167, 83, 82), (167, 119, 35, 83), (118, 168, 169, 84, 34), (169, 170, 171, 85, 84), (171, 172, 173, 86, 85), (173, 174, 142, 87, 86), (98, 19, 88, 175), (94, 154, 89, 17), (16, 90, 134, 91), (176, 177, 18, 92, 178), (94, 93, 179, 180), (177, 181, 95, 18), (182, 183, 96, 95), (20, 99, 184, 97), (93, 97, 185, 179), (99, 98, 175, 184), (186, 100, 96, 183), (187, 101, 22, 100), (188, 136, 135, 102, 101), (103, 189, 190, 104), (104, 190, 191, 105), (105, 191, 192, 106), (106, 192, 193, 194, 195, 196, 107), (197, 109, 108, 107, 196), (198, 111, 110, 109, 197), (199, 113, 112, 111, 198), (200, 115, 114, 113, 199), (201, 117, 116, 115, 200), (202, 168, 118, 117, 201), (205, 122, 121, 204, 206), (211, 127, 126, 210, 212), (213, 128, 127, 211, 214), (216, 131, 130, 217), (218, 132, 131, 216), (134, 133, 178, 92, 91), (136, 188, 219, 137), (137, 219, 220, 138), (138, 220, 189, 103), (175, 88, 140, 221), (185, 140, 59, 179), (141, 139, 153, 152, 222), (59, 141, 223, 179), (224, 143, 142, 174, 225), (226, 145, 144, 143, 224, 227, 228, 229), (230, 147, 146, 145, 226), (231, 149, 148, 147, 230), (149, 231, 232, 150), (150, 232, 233, 151), (151, 233, 222, 152), (180, 155, 154, 94), (234, 156, 155, 180), (235, 157, 156, 234), (236, 158, 157, 235), (237, 159, 158, 236), (238, 160, 159, 237), (239, 161, 160, 238), (241, 163, 162, 240, 242), (244, 245, 166, 165, 243), (248, 170, 169, 168, 202), (249, 172, 171, 170, 248), (225, 174, 173, 172, 249), (218, 250, 177, 176), (180, 179, 223, 234), (250, 251, 181, 177), (181, 252, 182, 95), (252, 186, 183, 182), (97, 184, 253, 185), (184, 175, 221, 253), (254, 187, 100, 186), (250, 101, 187, 251), (255, 188, 101, 250), (256, 190, 189, 257), (191, 190, 256, 258), (259, 192, 191, 260), (261, 262, 193, 192, 259), (194, 193, 263), (311, 203, 120, 119, 247), (120, 203, 267, 204, 121), (264, 265, 205, 206, 266), (265, 207, 123, 122, 205), (266, 206, 204, 267, 268), (316, 208, 124, 123, 207), (317, 209, 125, 124, 208), (125, 209, 269, 210, 126), (258, 256, 214, 211, 212), (269, 270, 258, 212, 210), (214, 256, 257, 271, 213), (271, 215, 129, 128, 213), (217, 130, 129, 215, 319), (217, 272, 255, 216), (216, 255, 250, 218), (176, 178, 133, 132, 218), (219, 188, 255, 272), (273, 220, 219, 274), (275, 189, 220, 273), (253, 221, 140, 185), (223, 141, 222, 276), (277, 226, 229, 278), (279, 229, 228), (280, 281, 230, 226, 277), (282, 231, 230, 283), (232, 231, 282, 284), (285, 233, 232, 286), (287, 222, 233, 285), (234, 223, 276, 235), (235, 276, 288, 236), (236, 288, 284, 237), (237, 284, 282, 238), (238, 282, 283, 289, 239), (289, 240, 162, 161, 239), (242, 290, 291, 292, 241), (289, 283, 290, 242, 240), (163, 241, 292, 293, 164), (295, 243, 165, 164, 293), (294, 244, 243, 295, 296), (297, 298, 245, 244, 294), (166, 245, 298, 246, 167), (336, 247, 119, 167, 246), (251, 299, 252, 181), (299, 254, 186, 252), (251, 187, 254, 299), (300, 257, 189, 275), (260, 191, 258, 301), (259, 260, 301, 302, 303, 304, 261), (305, 306, 193, 262, 307), (263, 193, 306, 308, 309, 310), (309, 308, 312, 264, 266, 268, 311, 247, 313, 297, 294, 296, 314, 315), (312, 316, 207, 265, 264), (268, 267, 203, 311), (317, 306, 270, 269, 209), (301, 258, 270, 302), (271, 257, 318, 319, 215), (319, 318, 272, 217), (274, 219, 272, 320), (273, 274, 320, 321, 300, 275), (276, 222, 287, 322), (323, 324, 325, 280, 277, 278, 326, 327), (278, 229, 291, 326), (314, 291, 229, 279, 328, 315), (325, 329, 281, 280), (283, 230, 281, 330), (331, 286, 232, 284), (332, 285, 286, 333), (334, 287, 285, 332), (276, 322, 335, 288), (288, 335, 331, 284), (326, 291, 290, 327), (296, 295, 293, 292, 291, 314), (327, 290, 283, 330, 323), (313, 336, 246, 298, 297), (321, 318, 257, 300), (302, 270, 306, 305, 303), (304, 303, 305, 307), (308, 306, 317, 208, 316, 312), (247, 336, 313), (320, 272, 318, 321), (322, 287, 334, 337), (323, 330, 338, 324), (324, 338, 329, 325), (330, 281, 329, 338), (339, 333, 286, 331), (340, 332, 333, 339), (337, 334, 332, 340), (322, 337, 340, 335), (335, 340, 339, 331), (248, 341, 342, 249), (202, 343, 341, 248), (249, 342, 344, 225), (201, 345, 343, 202), (346, 279, 228, 224, 225, 344), (200, 347, 345, 201), (224, 228, 227), (199, 348, 347, 200), (198, 349, 348, 199), (197, 350, 349, 198), (350, 197, 196, 194, 263, 351), (194, 196, 195), (352, 353, 354, 346, 344, 342, 341, 343, 345, 347, 348, 349, 350, 351, 355), (356, 352, 355, 262, 261, 357), (358, 359, 353, 352), (354, 353, 360, 361), (346, 354, 279), (355, 351, 263), (356, 357, 362, 363), (364, 358, 352, 356), (262, 355, 365, 307), (357, 261, 304, 362), (359, 358, 366, 367), (353, 359, 368, 360), (279, 354, 361, 328), (369, 365, 309, 315, 361, 360), (310, 365, 355, 263), (364, 356, 363, 370), (363, 362, 304, 307, 365, 369), (371, 366, 358, 364), (359, 367, 372, 368), (373, 367, 366, 371), (374, 369, 360, 368), (361, 315, 328), (309, 365, 310), (375, 364, 370, 376), (370, 363, 369, 374), (377, 371, 364, 375), (367, 373, 378, 372), (368, 372, 379, 374), (380, 373, 371, 377), (381, 375, 376, 382), (383, 376, 370, 384), (384, 370, 374, 379), (381, 377, 375), (373, 380, 385, 378), (378, 384, 379, 372), (386, 380, 377, 381), (386, 381, 382, 387), (382, 376, 383), (385, 383, 384, 378), (380, 386, 387, 385), (387, 382, 383, 385)])
me_gear.use_remesh_preserve_volume = False
me_gear.use_remesh_preserve_attributes = False
me_gear.use_mirror_vertex_groups = False
me_gear.update()

# ---- objects
ob_plane_004 = bpy.data.objects.new('Plane.004', me_plane_009)
ob_plane_005 = bpy.data.objects.new('Plane.005', me_plane_010)
ob_plane_002 = bpy.data.objects.new('Plane.002', me_plane_005)
ob_plane = bpy.data.objects.new('Plane', me_plane_001)
ob_cylinder_003 = bpy.data.objects.new('Cylinder.003', me_cylinder_008)
ob_cylinder_002 = bpy.data.objects.new('Cylinder.002', me_cylinder_007)
ob_gear_001 = bpy.data.objects.new('Gear.001', me_gear_001)
ob_gear = bpy.data.objects.new('Gear', me_gear)
ob_lamp = bpy.data.objects.new('Lamp', light_lamp)
ob_camera = bpy.data.objects.new('Camera', cam_camera)

# ---- transforms, parenting, visibility, modifiers, constraints
ob_plane_004.location = (0.0, 5.0, 4.0)
ob_plane_004.lineart.crease_threshold = 0.0
ob_plane_005.location = (0.0, 5.0, -6.0)
ob_plane_005.lineart.crease_threshold = 0.0
ob_plane_002.location = (0.0, 0.0, 9.0)
ob_plane_002.rotation_euler = (-2.687e-07, 3.142, 1.805e-13)
ob_plane_002.lineart.crease_threshold = 0.0
ob_plane.location = (0.0, 0.0, 0.0)
ob_plane.lineart.crease_threshold = 0.0
ob_cylinder_003.location = (-5.0, 8.0, 11.5)
ob_cylinder_003.rotation_euler = (-2.687e-07, 3.142, 1.805e-13)
ob_cylinder_003.lineart.crease_threshold = 0.0
ob_cylinder_002.location = (-5.0, 8.0, 7.5)
ob_cylinder_002.lineart.crease_threshold = 0.0
ob_gear_001.location = (4.5, 8.0, 0.0)
ob_gear_001.rotation_euler = (0.0, -0.0, -0.3927)
ob_gear_001.lineart.crease_threshold = 0.0
_vg = ob_gear_001.vertex_groups.new(name='Tips')
_vg = ob_gear_001.vertex_groups.new(name='Valleys')
ob_gear.location = (-4.5, 8.0, 0.0)
ob_gear.lineart.crease_threshold = 0.0
_vg = ob_gear.vertex_groups.new(name='Tips')
_vg = ob_gear.vertex_groups.new(name='Valleys')
ob_lamp.location = (4.076, 1.005, 5.904)
ob_lamp.rotation_euler = (0.6503, 0.05522, 1.866)
ob_lamp.lock_rotations_4d = False
ob_lamp.empty_display_type = 'ARROWS'
ob_lamp.color = (0.0, 0.0, 0.0, 0.0)
ob_lamp.lineart.crease_threshold = 0.0
ob_camera.location = (7.481, -6.508, 5.344)
ob_camera.rotation_euler = (1.109, 0.01082, 0.8149)
ob_camera.lock_rotations_4d = False
ob_camera.empty_display_type = 'ARROWS'
ob_camera.color = (0.0, 0.0, 0.0, 0.0)
ob_camera.display_type = 'WIRE'
ob_camera.lineart.crease_threshold = 0.0

# ---- collection membership
col_collection_1.objects.link(ob_plane_004)
col_collection_1.objects.link(ob_plane_005)
col_collection_1.objects.link(ob_plane_002)
col_collection_1.objects.link(ob_plane)
col_collection_1.objects.link(ob_cylinder_003)
col_collection_1.objects.link(ob_cylinder_002)
col_collection_1.objects.link(ob_gear_001)
col_collection_1.objects.link(ob_gear)
col_collection_1.objects.link(ob_lamp)
col_collection_1.objects.link(ob_camera)

# ---- scene / render settings (as saved in the file)
scene.camera = ob_camera
scene.frame_start = 1; scene.frame_end = 250; scene.frame_set(1)
scene.render.engine = 'BLENDER_EEVEE_NEXT'
scene.render.resolution_percentage = 50
scene.render.dither_intensity = 0.0
scene.cycles.use_denoising = False
scene.cycles.samples = 10
scene.cycles.sampling_pattern = 'TABULATED_SOBOL'
scene.cycles.light_sampling_threshold = 0.0
scene.cycles.use_adaptive_sampling = False
scene.cycles.use_light_tree = False
scene.cycles.blur_glossy = 0.0
scene.cycles.volume_bounces = 1
scene.cycles.pixel_filter_type = 'GAUSSIAN'
scene.cycles.sample_clamp_indirect = 0.0
scene.view_settings.view_transform = 'Standard'
bpy.context.view_layer.update()

